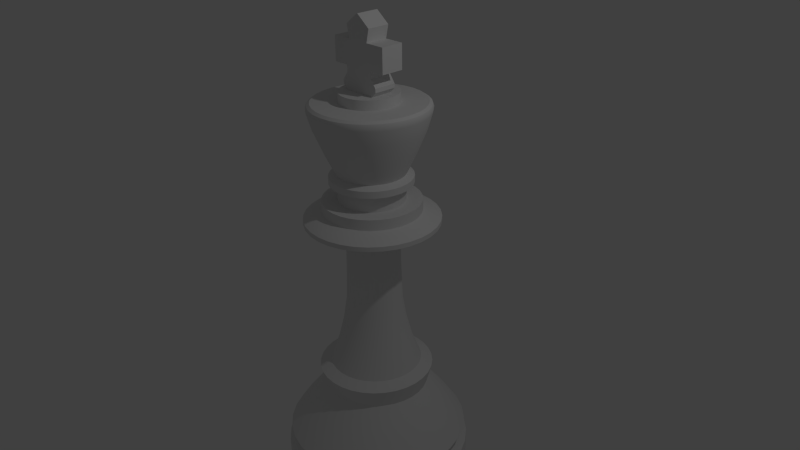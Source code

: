 # Source: king.blend  (saved by Blender 2.75.0; exported with 4.5.12 LTS)
import bpy
from mathutils import Matrix  # noqa: F401  (used for matrix-valued properties, if any)

bpy.ops.wm.read_factory_settings(use_empty=True)
scene = bpy.context.scene
scene.name = 'Scene'

# ---- collections
col_collection_1 = bpy.data.collections.new('Collection 1'); scene.collection.children.link(col_collection_1)

# ---- world
world_world = bpy.data.worlds.new('World'); scene.world = world_world
world_world.color = (0.05088, 0.05088, 0.05088)
world_world.use_sun_shadow = False
world_world.sun_shadow_jitter_overblur = 0.0
world_world.cycles.sampling_method = 'MANUAL'
world_world.cycles.sample_map_resolution = 256

# ---- cameras
cam_camera = bpy.data.cameras.new('Camera')
cam_camera.clip_end = 100.0
cam_camera.lens = 35.0
cam_camera.sensor_width = 32.0
cam_camera.sensor_height = 18.0
cam_camera.ortho_scale = 7.314
cam_camera.dof.focus_distance = 0.0
cam_camera.dof.aperture_fstop = 128.0

# ---- lights
light_lamp = bpy.data.lights.new('Lamp', 'POINT')
light_lamp.transmission_factor = 0.0
light_lamp.cutoff_distance = 30.0
light_lamp.energy = 100.0
light_lamp.shadow_buffer_clip_start = 1.001
light_lamp.shadow_soft_size = 0.1
light_lamp.shadow_maximum_resolution = 0.006
light_lamp.use_absolute_resolution = True
light_lamp.cycles.use_multiple_importance_sampling = False

# ---- meshes
me_cylinder = bpy.data.meshes.new('Cylinder')
me_cylinder.from_pydata([(-1.098e-07, 1.25, -2.357), (-1.098e-07, 1.25, -2.079), (0.2439, 1.226, -2.357), (0.2439, 1.226, -2.079), (0.4784, 1.155, -2.357), (0.4784, 1.155, -2.079), (0.6945, 1.039, -2.357), (0.6945, 1.039, -2.079), (0.8839, 0.8839, -2.357), (0.8839, 0.8839, -2.079), (1.039, 0.6945, -2.357), (1.039, 0.6945, -2.079), (1.155, 0.4784, -2.357), (1.155, 0.4784, -2.079), (1.226, 0.2439, -2.357), (1.226, 0.2439, -2.079), (1.25, -1.294e-09, -2.357), (1.25, -1.294e-09, -2.079), (1.226, -0.2439, -2.357), (1.226, -0.2439, -2.079), (1.155, -0.4784, -2.357), (1.155, -0.4784, -2.079), (1.039, -0.6945, -2.357), (1.039, -0.6945, -2.079), (0.8839, -0.8839, -2.357), (0.8839, -0.8839, -2.079), (0.6945, -1.039, -2.357), (0.6945, -1.039, -2.079), (0.4784, -1.155, -2.357), (0.4784, -1.155, -2.079), (0.2439, -1.226, -2.357), (0.2439, -1.226, -2.079), (-5.171e-07, -1.25, -2.357), (-5.171e-07, -1.25, -2.079), (-0.2439, -1.226, -2.357), (-0.2439, -1.226, -2.079), (-0.4784, -1.155, -2.357), (-0.4784, -1.155, -2.079), (-0.6945, -1.039, -2.357), (-0.6945, -1.039, -2.079), (-0.8839, -0.8839, -2.357), (-0.8839, -0.8839, -2.079), (-1.039, -0.6945, -2.357), (-1.039, -0.6945, -2.079), (-1.155, -0.4784, -2.357), (-1.155, -0.4784, -2.079), (-1.226, -0.2439, -2.357), (-1.226, -0.2439, -2.079), (-1.25, 1.111e-06, -2.357), (-1.25, 1.111e-06, -2.079), (-1.226, 0.2439, -2.357), (-1.226, 0.2439, -2.079), (-1.155, 0.4784, -2.357), (-1.155, 0.4784, -2.079), (-1.039, 0.6945, -2.357), (-1.039, 0.6945, -2.079), (-0.8839, 0.8839, -2.357), (-0.8839, 0.8839, -2.079), (-0.6945, 1.039, -2.357), (-0.6945, 1.039, -2.079), (-0.4784, 1.155, -2.357), (-0.4784, 1.155, -2.079), (-0.2439, 1.226, -2.357), (-0.2439, 1.226, -2.079), (0.2184, 1.098, -1.97), (-9.407e-08, 1.12, -1.97), (0.4284, 1.034, -1.97), (0.622, 0.9309, -1.97), (0.7917, 0.7917, -1.97), (0.9309, 0.622, -1.97), (1.034, 0.4284, -1.97), (1.098, 0.2184, -1.97), (1.12, 2.602e-08, -1.97), (1.098, -0.2184, -1.97), (1.034, -0.4284, -1.97), (0.9309, -0.622, -1.97), (0.7917, -0.7917, -1.97), (0.622, -0.9309, -1.97), (0.4284, -1.034, -1.97), (0.2184, -1.098, -1.97), (-4.589e-07, -1.12, -1.97), (-0.2184, -1.098, -1.97), (-0.4284, -1.034, -1.97), (-0.622, -0.9309, -1.97), (-0.7917, -0.7917, -1.97), (-0.9309, -0.622, -1.97), (-1.034, -0.4284, -1.97), (-1.098, -0.2184, -1.97), (-1.12, 1.023e-06, -1.97), (-1.098, 0.2184, -1.97), (-1.034, 0.4284, -1.97), (-0.9309, 0.622, -1.97), (-0.7917, 0.7917, -1.97), (-0.622, 0.9309, -1.97), (-0.4284, 1.034, -1.97), (-0.2184, 1.098, -1.97), (0.2365, 1.189, -1.847), (-1.001e-07, 1.212, -1.847), (0.4638, 1.12, -1.847), (0.6734, 1.008, -1.847), (0.8571, 0.8571, -1.847), (1.008, 0.6734, -1.847), (1.12, 0.4638, -1.847), (1.189, 0.2365, -1.847), (1.212, 6.268e-09, -1.847), (1.189, -0.2365, -1.847), (1.12, -0.4638, -1.847), (1.008, -0.6734, -1.847), (0.8571, -0.8571, -1.847), (0.6734, -1.008, -1.847), (0.4638, -1.12, -1.847), (0.2365, -1.189, -1.847), (-4.951e-07, -1.212, -1.847), (-0.2365, -1.189, -1.847), (-0.4638, -1.12, -1.847), (-0.6734, -1.008, -1.847), (-0.8571, -0.8571, -1.847), (-1.008, -0.6734, -1.847), (-1.12, -0.4638, -1.847), (-1.189, -0.2365, -1.847), (-1.212, 1.085e-06, -1.847), (-1.189, 0.2365, -1.847), (-1.12, 0.4638, -1.847), (-1.008, 0.6734, -1.847), (-0.8571, 0.8571, -1.847), (-0.6734, 1.008, -1.847), (-0.4638, 1.12, -1.847), (-0.2365, 1.189, -1.847), (0.2066, 1.039, -1.618), (-9.655e-08, 1.059, -1.618), (0.4053, 0.9785, -1.618), (0.5884, 0.8806, -1.618), (0.7489, 0.7489, -1.618), (0.8806, 0.5884, -1.618), (0.9785, 0.4053, -1.618), (1.039, 0.2066, -1.618), (1.059, 3.895e-08, -1.618), (1.039, -0.2066, -1.618), (0.9785, -0.4053, -1.618), (0.8806, -0.5884, -1.618), (0.7489, -0.7489, -1.618), (0.5884, -0.8806, -1.618), (0.4053, -0.9785, -1.618), (0.2066, -1.039, -1.618), (-4.417e-07, -1.059, -1.618), (-0.2066, -1.039, -1.618), (-0.4053, -0.9785, -1.618), (-0.5884, -0.8806, -1.618), (-0.7489, -0.7489, -1.618), (-0.8806, -0.5884, -1.618), (-0.9785, -0.4053, -1.618), (-1.039, -0.2066, -1.618), (-1.059, 9.816e-07, -1.618), (-1.039, 0.2066, -1.618), (-0.9785, 0.4053, -1.618), (-0.8806, 0.5884, -1.618), (-0.7489, 0.7489, -1.618), (-0.5884, 0.8806, -1.618), (-0.4053, 0.9785, -1.618), (-0.2066, 1.039, -1.618), (0.172, 0.8645, -1.39), (-8.219e-08, 0.8815, -1.39), (0.3373, 0.8144, -1.39), (0.4897, 0.7329, -1.39), (0.6233, 0.6233, -1.39), (0.7329, 0.4897, -1.39), (0.8144, 0.3373, -1.39), (0.8645, 0.172, -1.39), (0.8815, 8.159e-08, -1.39), (0.8645, -0.172, -1.39), (0.8144, -0.3373, -1.39), (0.7329, -0.4897, -1.39), (0.6233, -0.6233, -1.39), (0.4897, -0.7329, -1.39), (0.3373, -0.8144, -1.39), (0.172, -0.8645, -1.39), (-3.694e-07, -0.8815, -1.39), (-0.172, -0.8645, -1.39), (-0.3373, -0.8144, -1.39), (-0.4897, -0.7329, -1.39), (-0.6233, -0.6233, -1.39), (-0.7329, -0.4897, -1.39), (-0.8144, -0.3373, -1.39), (-0.8645, -0.172, -1.39), (-0.8815, 8.662e-07, -1.39), (-0.8645, 0.172, -1.39), (-0.8144, 0.3373, -1.39), (-0.7329, 0.4897, -1.39), (-0.6233, 0.6233, -1.39), (-0.4897, 0.7329, -1.39), (-0.3373, 0.8144, -1.39), (-0.172, 0.8645, -1.39), (0.1356, 0.6818, -1.14), (-6.247e-08, 0.6952, -1.14), (0.266, 0.6423, -1.14), (0.3862, 0.578, -1.14), (0.4916, 0.4916, -1.14), (0.578, 0.3862, -1.14), (0.6423, 0.266, -1.14), (0.6818, 0.1356, -1.14), (0.6952, 1.233e-07, -1.14), (0.6818, -0.1356, -1.14), (0.6423, -0.266, -1.14), (0.578, -0.3862, -1.14), (0.4916, -0.4916, -1.14), (0.3862, -0.578, -1.14), (0.266, -0.6423, -1.14), (0.1356, -0.6818, -1.14), (-2.89e-07, -0.6952, -1.14), (-0.1356, -0.6818, -1.14), (-0.266, -0.6423, -1.14), (-0.3862, -0.578, -1.14), (-0.4916, -0.4916, -1.14), (-0.578, -0.3862, -1.14), (-0.6423, -0.266, -1.14), (-0.6818, -0.1356, -1.14), (-0.6952, 7.421e-07, -1.14), (-0.6818, 0.1356, -1.14), (-0.6423, 0.266, -1.14), (-0.578, 0.3862, -1.14), (-0.4916, 0.4916, -1.14), (-0.3862, 0.578, -1.14), (-0.266, 0.6423, -1.14), (-0.1356, 0.6818, -1.14), (0.1489, 0.7484, -0.8843), (-6.904e-08, 0.763, -0.8843), (0.292, 0.705, -0.8843), (0.4239, 0.6344, -0.8843), (0.5396, 0.5396, -0.8843), (0.6344, 0.4239, -0.8843), (0.705, 0.292, -0.8843), (0.7484, 0.1489, -0.8843), (0.763, 1.079e-07, -0.8843), (0.7484, -0.1489, -0.8843), (0.705, -0.292, -0.8843), (0.6344, -0.4239, -0.8843), (0.5396, -0.5396, -0.8843), (0.4239, -0.6344, -0.8843), (0.292, -0.705, -0.8843), (0.1489, -0.7484, -0.8843), (-3.177e-07, -0.763, -0.8843), (-0.1489, -0.7484, -0.8843), (-0.292, -0.705, -0.8843), (-0.4239, -0.6344, -0.8843), (-0.5396, -0.5396, -0.8843), (-0.6345, -0.4239, -0.8843), (-0.705, -0.292, -0.8843), (-0.7484, -0.1489, -0.8843), (-0.763, 7.871e-07, -0.8843), (-0.7484, 0.1489, -0.8843), (-0.705, 0.292, -0.8843), (-0.6344, 0.4239, -0.8843), (-0.5396, 0.5396, -0.8843), (-0.4239, 0.6345, -0.8843), (-0.292, 0.705, -0.8843), (-0.1489, 0.7484, -0.8843), (0.1191, 0.599, -0.8084), (-5.191e-08, 0.6107, -0.8084), (0.2337, 0.5642, -0.8084), (0.3393, 0.5078, -0.8084), (0.4319, 0.4319, -0.8084), (0.5078, 0.3393, -0.8084), (0.5642, 0.2337, -0.8084), (0.599, 0.1191, -0.8084), (0.6107, 1.412e-07, -0.8084), (0.599, -0.1191, -0.8084), (0.5642, -0.2337, -0.8084), (0.5078, -0.3393, -0.8084), (0.4319, -0.4319, -0.8084), (0.3393, -0.5078, -0.8084), (0.2337, -0.5642, -0.8084), (0.1191, -0.599, -0.8084), (-2.509e-07, -0.6107, -0.8084), (-0.1191, -0.599, -0.8084), (-0.2337, -0.5642, -0.8084), (-0.3393, -0.5078, -0.8084), (-0.4319, -0.4319, -0.8084), (-0.5078, -0.3393, -0.8084), (-0.5642, -0.2337, -0.8084), (-0.599, -0.1191, -0.8084), (-0.6107, 6.848e-07, -0.8084), (-0.599, 0.1191, -0.8084), (-0.5642, 0.2337, -0.8084), (-0.5078, 0.3393, -0.8084), (-0.4319, 0.4319, -0.8084), (-0.3393, 0.5078, -0.8084), (-0.2337, 0.5642, -0.8084), (-0.1191, 0.599, -0.8084), (0.0969, 0.4872, -0.5109), (-1.148e-07, 0.4967, -0.5109), (0.1901, 0.4589, -0.5109), (0.2759, 0.413, -0.5109), (0.3512, 0.3512, -0.5109), (0.413, 0.2759, -0.5109), (0.4589, 0.1901, -0.5109), (0.4872, 0.0969, -0.5109), (0.4967, 1.665e-07, -0.5109), (0.4872, -0.0969, -0.5109), (0.4589, -0.1901, -0.5109), (0.413, -0.2759, -0.5109), (0.3512, -0.3512, -0.5109), (0.2759, -0.413, -0.5109), (0.1901, -0.4589, -0.5109), (0.0969, -0.4872, -0.5109), (-2.767e-07, -0.4967, -0.5109), (-0.0969, -0.4872, -0.5109), (-0.1901, -0.4589, -0.5109), (-0.2759, -0.413, -0.5109), (-0.3512, -0.3512, -0.5109), (-0.413, -0.2759, -0.5109), (-0.4589, -0.1901, -0.5109), (-0.4872, -0.0969, -0.5109), (-0.4967, 6.086e-07, -0.5109), (-0.4872, 0.0969, -0.5109), (-0.4589, 0.1901, -0.5109), (-0.413, 0.2759, -0.5109), (-0.3512, 0.3512, -0.5109), (-0.2759, 0.413, -0.5109), (-0.1901, 0.4589, -0.5109), (-0.0969, 0.4872, -0.5109), (0.08175, 0.411, -0.1986), (-1.308e-07, 0.419, -0.1986), (0.1604, 0.3871, -0.1986), (0.2328, 0.3484, -0.1986), (0.2963, 0.2963, -0.1986), (0.3484, 0.2328, -0.1986), (0.3871, 0.1604, -0.1986), (0.411, 0.08175, -0.1986), (0.419, 1.861e-07, -0.1986), (0.411, -0.08175, -0.1986), (0.3871, -0.1604, -0.1986), (0.3484, -0.2328, -0.1986), (0.2963, -0.2963, -0.1986), (0.2328, -0.3484, -0.1986), (0.1604, -0.3871, -0.1986), (0.08175, -0.411, -0.1986), (-2.673e-07, -0.419, -0.1986), (-0.08175, -0.411, -0.1986), (-0.1604, -0.3871, -0.1986), (-0.2328, -0.3484, -0.1986), (-0.2963, -0.2963, -0.1986), (-0.3484, -0.2328, -0.1986), (-0.3871, -0.1604, -0.1986), (-0.411, -0.08175, -0.1986), (-0.419, 5.591e-07, -0.1986), (-0.411, 0.08175, -0.1986), (-0.3871, 0.1604, -0.1986), (-0.3484, 0.2328, -0.1986), (-0.2963, 0.2963, -0.1986), (-0.2328, 0.3484, -0.1986), (-0.1604, 0.3871, -0.1986), (-0.08175, 0.411, -0.1986), (0.0723, 0.3635, 0.1088), (-8.049e-08, 0.3706, 0.1088), (0.1418, 0.3424, 0.1088), (0.2059, 0.3081, 0.1088), (0.262, 0.262, 0.1088), (0.3081, 0.2059, 0.1088), (0.3424, 0.1418, 0.1088), (0.3635, 0.0723, 0.1088), (0.3706, 1.97e-07, 0.1088), (0.3635, -0.0723, 0.1088), (0.3424, -0.1418, 0.1088), (0.3081, -0.2059, 0.1088), (0.262, -0.262, 0.1088), (0.2059, -0.3081, 0.1088), (0.1418, -0.3424, 0.1088), (0.0723, -0.3635, 0.1088), (-2.012e-07, -0.3706, 0.1088), (-0.0723, -0.3635, 0.1088), (-0.1418, -0.3424, 0.1088), (-0.2059, -0.3081, 0.1088), (-0.262, -0.262, 0.1088), (-0.3081, -0.2059, 0.1088), (-0.3424, -0.1418, 0.1088), (-0.3635, -0.07229, 0.1088), (-0.3706, 5.269e-07, 0.1088), (-0.3635, 0.0723, 0.1088), (-0.3424, 0.1418, 0.1088), (-0.3081, 0.2059, 0.1088), (-0.262, 0.262, 0.1088), (-0.2059, 0.3081, 0.1088), (-0.1418, 0.3424, 0.1088), (-0.07229, 0.3635, 0.1088), (0.0695, 0.3494, 0.4531), (-1.015e-07, 0.3562, 0.4531), (0.1363, 0.3291, 0.4531), (0.1979, 0.2962, 0.4531), (0.2519, 0.2519, 0.4531), (0.2962, 0.1979, 0.4531), (0.3291, 0.1363, 0.4531), (0.3494, 0.0695, 0.4531), (0.3562, 2.006e-07, 0.4531), (0.3494, -0.0695, 0.4531), (0.3291, -0.1363, 0.4531), (0.2962, -0.1979, 0.4531), (0.2519, -0.2519, 0.4531), (0.1979, -0.2962, 0.4531), (0.1363, -0.3291, 0.4531), (0.0695, -0.3494, 0.4531), (-2.176e-07, -0.3562, 0.4531), (-0.0695, -0.3494, 0.4531), (-0.1363, -0.3291, 0.4531), (-0.1979, -0.2962, 0.4531), (-0.2519, -0.2519, 0.4531), (-0.2962, -0.1979, 0.4531), (-0.3291, -0.1363, 0.4531), (-0.3494, -0.06949, 0.4531), (-0.3562, 5.176e-07, 0.4531), (-0.3494, 0.0695, 0.4531), (-0.3291, 0.1363, 0.4531), (-0.2962, 0.1979, 0.4531), (-0.2519, 0.2519, 0.4531), (-0.1979, 0.2962, 0.4531), (-0.1363, 0.3291, 0.4531), (-0.06949, 0.3494, 0.4531), (0.06834, 0.3436, 0.7827), (1e-07, 0.3503, 0.7827), (0.134, 0.3236, 0.7827), (0.1946, 0.2913, 0.7827), (0.2477, 0.2477, 0.7827), (0.2913, 0.1946, 0.7827), (0.3236, 0.134, 0.7827), (0.3436, 0.06834, 0.7827), (0.3503, 2.019e-07, 0.7827), (0.3436, -0.06834, 0.7827), (0.3236, -0.134, 0.7827), (0.2913, -0.1946, 0.7827), (0.2477, -0.2477, 0.7827), (0.1946, -0.2912, 0.7827), (0.134, -0.3236, 0.7827), (0.06834, -0.3436, 0.7827), (-1.413e-08, -0.3503, 0.7827), (-0.06834, -0.3436, 0.7827), (-0.134, -0.3236, 0.7827), (-0.1946, -0.2912, 0.7827), (-0.2477, -0.2477, 0.7827), (-0.2913, -0.1946, 0.7827), (-0.3236, -0.134, 0.7827), (-0.3436, -0.06834, 0.7827), (-0.3503, 5.137e-07, 0.7827), (-0.3436, 0.06834, 0.7827), (-0.3236, 0.134, 0.7827), (-0.2912, 0.1946, 0.7827), (-0.2477, 0.2477, 0.7827), (-0.1946, 0.2913, 0.7827), (-0.134, 0.3236, 0.7827), (-0.06834, 0.3436, 0.7827), (0.06943, 0.349, 1.107), (2.11e-07, 0.3559, 1.107), (0.1362, 0.3288, 1.107), (0.1977, 0.2959, 1.107), (0.2516, 0.2516, 1.107), (0.2959, 0.1977, 1.107), (0.3288, 0.1362, 1.107), (0.349, 0.06943, 1.107), (0.3559, 2.009e-07, 1.107), (0.349, -0.06943, 1.107), (0.3288, -0.1362, 1.107), (0.2959, -0.1977, 1.107), (0.2516, -0.2516, 1.107), (0.1977, -0.2959, 1.107), (0.1362, -0.3288, 1.107), (0.06943, -0.349, 1.107), (9.507e-08, -0.3559, 1.107), (-0.06943, -0.349, 1.107), (-0.1362, -0.3288, 1.107), (-0.1977, -0.2959, 1.107), (-0.2516, -0.2516, 1.107), (-0.2959, -0.1977, 1.107), (-0.3288, -0.1362, 1.107), (-0.349, -0.06943, 1.107), (-0.3559, 5.177e-07, 1.107), (-0.349, 0.06943, 1.107), (-0.3288, 0.1362, 1.107), (-0.2959, 0.1977, 1.107), (-0.2516, 0.2516, 1.107), (-0.1977, 0.2959, 1.107), (-0.1362, 0.3288, 1.107), (-0.06943, 0.349, 1.107), (0.1432, 0.7199, 1.188), (2.513e-07, 0.734, 1.188), (0.2809, 0.6781, 1.188), (0.4078, 0.6103, 1.188), (0.519, 0.519, 1.188), (0.6103, 0.4078, 1.188), (0.6781, 0.2809, 1.188), (0.7199, 0.1432, 1.188), (0.734, 1.203e-07, 1.188), (0.7199, -0.1432, 1.188), (0.6781, -0.2809, 1.188), (0.6103, -0.4078, 1.188), (0.519, -0.519, 1.188), (0.4078, -0.6103, 1.188), (0.2809, -0.6781, 1.188), (0.1432, -0.7199, 1.188), (1.213e-08, -0.734, 1.188), (-0.1432, -0.7199, 1.188), (-0.2809, -0.6781, 1.188), (-0.4078, -0.6103, 1.188), (-0.519, -0.519, 1.188), (-0.6103, -0.4078, 1.188), (-0.6781, -0.2809, 1.188), (-0.7199, -0.1432, 1.188), (-0.734, 7.736e-07, 1.188), (-0.7199, 0.1432, 1.188), (-0.6781, 0.2809, 1.188), (-0.6103, 0.4078, 1.188), (-0.519, 0.519, 1.188), (-0.4078, 0.6103, 1.188), (-0.2809, 0.6781, 1.188), (-0.1432, 0.7199, 1.188), (0.1708, 0.8589, 1.247), (2.489e-07, 0.8757, 1.247), (0.3351, 0.809, 1.247), (0.4865, 0.7281, 1.247), (0.6192, 0.6192, 1.247), (0.7281, 0.4865, 1.247), (0.809, 0.3351, 1.247), (0.8589, 0.1708, 1.247), (0.8757, 8.553e-08, 1.247), (0.8589, -0.1708, 1.247), (0.809, -0.3351, 1.247), (0.7281, -0.4865, 1.247), (0.6192, -0.6192, 1.247), (0.4865, -0.7281, 1.247), (0.3351, -0.809, 1.247), (0.1708, -0.8589, 1.247), (-3.646e-08, -0.8757, 1.247), (-0.1708, -0.8589, 1.247), (-0.3351, -0.809, 1.247), (-0.4865, -0.7281, 1.247), (-0.6192, -0.6192, 1.247), (-0.7281, -0.4865, 1.247), (-0.809, -0.3351, 1.247), (-0.8589, -0.1708, 1.247), (-0.8757, 8.65e-07, 1.247), (-0.8589, 0.1708, 1.247), (-0.809, 0.3351, 1.247), (-0.7281, 0.4865, 1.247), (-0.6192, 0.6192, 1.247), (-0.4865, 0.7281, 1.247), (-0.3351, 0.809, 1.247), (-0.1708, 0.8589, 1.247), (0.1708, 0.8589, 1.307), (2.428e-07, 0.8757, 1.307), (0.3351, 0.809, 1.307), (0.4865, 0.7281, 1.307), (0.6192, 0.6192, 1.307), (0.7281, 0.4865, 1.307), (0.809, 0.3351, 1.307), (0.8589, 0.1708, 1.307), (0.8757, 8.553e-08, 1.307), (0.8589, -0.1708, 1.307), (0.809, -0.3351, 1.307), (0.7281, -0.4865, 1.307), (0.6192, -0.6192, 1.307), (0.4865, -0.7281, 1.307), (0.3351, -0.809, 1.307), (0.1708, -0.8589, 1.307), (-4.257e-08, -0.8757, 1.307), (-0.1708, -0.8589, 1.307), (-0.3351, -0.809, 1.307), (-0.4865, -0.7281, 1.307), (-0.6192, -0.6192, 1.307), (-0.7281, -0.4865, 1.307), (-0.809, -0.3351, 1.307), (-0.8589, -0.1708, 1.307), (-0.8757, 8.65e-07, 1.307), (-0.8589, 0.1708, 1.307), (-0.809, 0.3351, 1.307), (-0.7281, 0.4865, 1.307), (-0.6192, 0.6192, 1.307), (-0.4865, 0.7281, 1.307), (-0.3351, 0.809, 1.307), (-0.1708, 0.8589, 1.307), (0.1539, 0.7737, 1.357), (2.5e-07, 0.7888, 1.357), (0.3019, 0.7288, 1.357), (0.4382, 0.6559, 1.357), (0.5578, 0.5578, 1.357), (0.6559, 0.4382, 1.357), (0.7288, 0.3019, 1.357), (0.7737, 0.1539, 1.357), (0.7888, 1.066e-07, 1.357), (0.7737, -0.1539, 1.357), (0.7288, -0.3019, 1.357), (0.6559, -0.4382, 1.357), (0.5578, -0.5578, 1.357), (0.4382, -0.6559, 1.357), (0.3019, -0.7288, 1.357), (0.1539, -0.7737, 1.357), (-7.001e-09, -0.7888, 1.357), (-0.1539, -0.7737, 1.357), (-0.3019, -0.7288, 1.357), (-0.4382, -0.6559, 1.357), (-0.5578, -0.5578, 1.357), (-0.6559, -0.4382, 1.357), (-0.7288, -0.3019, 1.357), (-0.7737, -0.1539, 1.357), (-0.7888, 8.087e-07, 1.357), (-0.7737, 0.1539, 1.357), (-0.7288, 0.3019, 1.357), (-0.6559, 0.4382, 1.357), (-0.5578, 0.5578, 1.357), (-0.4382, 0.6559, 1.357), (-0.3019, 0.7288, 1.357), (-0.1539, 0.7737, 1.357), (0.1242, 0.6245, 1.402), (2.634e-07, 0.6367, 1.402), (0.2437, 0.5883, 1.402), (0.3537, 0.5294, 1.402), (0.4502, 0.4502, 1.402), (0.5294, 0.3537, 1.402), (0.5883, 0.2437, 1.402), (0.6245, 0.1242, 1.402), (0.6367, 1.435e-07, 1.402), (0.6245, -0.1242, 1.402), (0.5883, -0.2437, 1.402), (0.5294, -0.3537, 1.402), (0.4502, -0.4502, 1.402), (0.3537, -0.5294, 1.402), (0.2437, -0.5883, 1.402), (0.1242, -0.6245, 1.402), (5.593e-08, -0.6367, 1.402), (-0.1242, -0.6245, 1.402), (-0.2437, -0.5883, 1.402), (-0.3537, -0.5294, 1.402), (-0.4502, -0.4502, 1.402), (-0.5294, -0.3537, 1.402), (-0.5883, -0.2437, 1.402), (-0.6245, -0.1242, 1.402), (-0.6367, 7.102e-07, 1.402), (-0.6245, 0.1242, 1.402), (-0.5883, 0.2437, 1.402), (-0.5294, 0.3537, 1.402), (-0.4502, 0.4502, 1.402), (-0.3537, 0.5294, 1.402), (-0.2437, 0.5883, 1.402), (-0.1242, 0.6245, 1.402), (0.1242, 0.6245, 1.543), (2.655e-07, 0.6367, 1.543), (0.2437, 0.5883, 1.543), (0.3537, 0.5294, 1.543), (0.4502, 0.4502, 1.543), (0.5294, 0.3537, 1.543), (0.5883, 0.2437, 1.543), (0.6245, 0.1242, 1.543), (0.6367, 1.435e-07, 1.543), (0.6245, -0.1242, 1.543), (0.5883, -0.2437, 1.543), (0.5294, -0.3537, 1.543), (0.4502, -0.4502, 1.543), (0.3537, -0.5294, 1.543), (0.2437, -0.5883, 1.543), (0.1242, -0.6245, 1.543), (5.801e-08, -0.6367, 1.543), (-0.1242, -0.6245, 1.543), (-0.2437, -0.5883, 1.543), (-0.3537, -0.5294, 1.543), (-0.4502, -0.4502, 1.543), (-0.5294, -0.3537, 1.543), (-0.5883, -0.2437, 1.543), (-0.6245, -0.1242, 1.543), (-0.6367, 7.102e-07, 1.543), (-0.6245, 0.1242, 1.543), (-0.5883, 0.2437, 1.543), (-0.5294, 0.3537, 1.543), (-0.4502, 0.4502, 1.543), (-0.3537, 0.5294, 1.543), (-0.2437, 0.5883, 1.543), (-0.1242, 0.6245, 1.543), (0.08366, 0.4206, 1.543), (2.781e-07, 0.4288, 1.543), (0.1641, 0.3962, 1.543), (0.2382, 0.3565, 1.543), (0.3032, 0.3032, 1.543), (0.3565, 0.2382, 1.543), (0.3962, 0.1641, 1.543), (0.4206, 0.08366, 1.543), (0.4288, 1.977e-07, 1.543), (0.4206, -0.08366, 1.543), (0.3962, -0.1641, 1.543), (0.3565, -0.2382, 1.543), (0.3032, -0.3032, 1.543), (0.2382, -0.3565, 1.543), (0.1641, -0.3962, 1.543), (0.08366, -0.4206, 1.543), (1.384e-07, -0.4288, 1.543), (-0.08366, -0.4206, 1.543), (-0.1641, -0.3962, 1.543), (-0.2382, -0.3565, 1.543), (-0.3032, -0.3032, 1.543), (-0.3565, -0.2382, 1.543), (-0.3962, -0.1641, 1.543), (-0.4206, -0.08366, 1.543), (-0.4288, 5.793e-07, 1.543), (-0.4206, 0.08366, 1.543), (-0.3962, 0.1641, 1.543), (-0.3565, 0.2382, 1.543), (-0.3032, 0.3032, 1.543), (-0.2382, 0.3565, 1.543), (-0.1641, 0.3962, 1.543), (-0.08365, 0.4206, 1.543), (0.08366, 0.4206, 1.747), (3.475e-07, 0.4288, 1.747), (0.1641, 0.3962, 1.747), (0.2382, 0.3565, 1.747), (0.3032, 0.3032, 1.747), (0.3565, 0.2382, 1.747), (0.3962, 0.1641, 1.747), (0.4206, 0.08366, 1.747), (0.4288, 1.977e-07, 1.747), (0.4206, -0.08366, 1.747), (0.3962, -0.1641, 1.747), (0.3565, -0.2382, 1.747), (0.3032, -0.3032, 1.747), (0.2382, -0.3565, 1.747), (0.1641, -0.3962, 1.747), (0.08366, -0.4206, 1.747), (2.078e-07, -0.4288, 1.747), (-0.08366, -0.4206, 1.747), (-0.1641, -0.3962, 1.747), (-0.2382, -0.3565, 1.747), (-0.3032, -0.3032, 1.747), (-0.3565, -0.2382, 1.747), (-0.3962, -0.1641, 1.747), (-0.4206, -0.08366, 1.747), (-0.4288, 5.793e-07, 1.747), (-0.4206, 0.08366, 1.747), (-0.3962, 0.1641, 1.747), (-0.3565, 0.2382, 1.747), (-0.3032, 0.3032, 1.747), (-0.2382, 0.3565, 1.747), (-0.1641, 0.3962, 1.747), (-0.08365, 0.4206, 1.747), (0.1044, 0.5251, 1.775), (3.511e-07, 0.5353, 1.775), (0.2049, 0.4946, 1.775), (0.2974, 0.4451, 1.775), (0.3785, 0.3785, 1.775), (0.4451, 0.2974, 1.775), (0.4946, 0.2049, 1.775), (0.5251, 0.1044, 1.775), (0.5353, 1.69e-07, 1.775), (0.5251, -0.1044, 1.775), (0.4946, -0.2049, 1.775), (0.4451, -0.2974, 1.775), (0.3785, -0.3785, 1.775), (0.2974, -0.4451, 1.775), (0.2049, -0.4946, 1.775), (0.1044, -0.5251, 1.775), (1.766e-07, -0.5353, 1.775), (-0.1044, -0.5251, 1.775), (-0.2049, -0.4946, 1.775), (-0.2974, -0.4451, 1.775), (-0.3785, -0.3785, 1.775), (-0.4451, -0.2974, 1.775), (-0.4946, -0.2049, 1.775), (-0.5251, -0.1044, 1.775), (-0.5353, 6.455e-07, 1.775), (-0.5251, 0.1044, 1.775), (-0.4946, 0.2049, 1.775), (-0.4451, 0.2974, 1.775), (-0.3785, 0.3785, 1.775), (-0.2974, 0.4451, 1.775), (-0.2049, 0.4946, 1.775), (-0.1044, 0.5251, 1.775), (0.1044, 0.5251, 1.864), (3.382e-07, 0.5353, 1.864), (0.2049, 0.4946, 1.864), (0.2974, 0.4451, 1.864), (0.3785, 0.3785, 1.864), (0.4451, 0.2974, 1.864), (0.4946, 0.2049, 1.864), (0.5251, 0.1044, 1.864), (0.5353, 1.69e-07, 1.864), (0.5251, -0.1044, 1.864), (0.4946, -0.2049, 1.864), (0.4451, -0.2974, 1.864), (0.3785, -0.3785, 1.864), (0.2974, -0.4451, 1.864), (0.2049, -0.4946, 1.864), (0.1044, -0.5251, 1.864), (1.638e-07, -0.5353, 1.864), (-0.1044, -0.5251, 1.864), (-0.2049, -0.4946, 1.864), (-0.2974, -0.4451, 1.864), (-0.3785, -0.3785, 1.864), (-0.4451, -0.2974, 1.864), (-0.4946, -0.2049, 1.864), (-0.5251, -0.1044, 1.864), (-0.5353, 6.455e-07, 1.864), (-0.5251, 0.1044, 1.864), (-0.4946, 0.2049, 1.864), (-0.4451, 0.2974, 1.864), (-0.3785, 0.3785, 1.864), (-0.2974, 0.4451, 1.864), (-0.2049, 0.4946, 1.864), (-0.1044, 0.5251, 1.864), (0.08664, 0.4356, 1.909), (3.402e-07, 0.4441, 1.909), (0.17, 0.4103, 1.909), (0.2467, 0.3693, 1.909), (0.314, 0.314, 1.909), (0.3693, 0.2467, 1.909), (0.4103, 0.17, 1.909), (0.4356, 0.08664, 1.909), (0.4441, 1.943e-07, 1.909), (0.4356, -0.08664, 1.909), (0.4103, -0.17, 1.909), (0.3693, -0.2467, 1.909), (0.314, -0.314, 1.909), (0.2467, -0.3693, 1.909), (0.17, -0.4103, 1.909), (0.08664, -0.4356, 1.909), (1.955e-07, -0.4441, 1.909), (-0.08664, -0.4356, 1.909), (-0.17, -0.4103, 1.909), (-0.2467, -0.3693, 1.909), (-0.314, -0.314, 1.909), (-0.3693, -0.2467, 1.909), (-0.4103, -0.17, 1.909), (-0.4356, -0.08664, 1.909), (-0.4441, 5.896e-07, 1.909), (-0.4356, 0.08665, 1.909), (-0.4103, 0.17, 1.909), (-0.3693, 0.2467, 1.909), (-0.314, 0.314, 1.909), (-0.2467, 0.3693, 1.909), (-0.17, 0.4103, 1.909), (-0.08664, 0.4356, 1.909), (0.1123, 0.5644, 2.186), (4.022e-08, 0.5755, 2.186), (0.2202, 0.5317, 2.186), (0.3197, 0.4785, 2.186), (0.4069, 0.4069, 2.186), (0.4785, 0.3197, 2.186), (0.5317, 0.2202, 2.186), (0.5644, 0.1123, 2.186), (0.5755, 1.595e-07, 2.186), (0.5644, -0.1123, 2.186), (0.5317, -0.2202, 2.186), (0.4785, -0.3197, 2.186), (0.4069, -0.4069, 2.186), (0.3197, -0.4785, 2.186), (0.2202, -0.5317, 2.186), (0.1123, -0.5644, 2.186), (-1.473e-07, -0.5755, 2.186), (-0.1123, -0.5644, 2.186), (-0.2202, -0.5317, 2.186), (-0.3197, -0.4785, 2.186), (-0.4069, -0.4069, 2.186), (-0.4785, -0.3197, 2.186), (-0.5317, -0.2202, 2.186), (-0.5644, -0.1123, 2.186), (-0.5755, 6.718e-07, 2.186), (-0.5644, 0.1123, 2.186), (-0.5317, 0.2202, 2.186), (-0.4785, 0.3197, 2.186), (-0.4069, 0.4069, 2.186), (-0.3197, 0.4785, 2.186), (-0.2202, 0.5317, 2.186), (-0.1123, 0.5644, 2.186), (0.1369, 0.6885, 2.493), (1.601e-07, 0.702, 2.493), (0.2686, 0.6485, 2.493), (0.39, 0.5837, 2.493), (0.4964, 0.4964, 2.493), (0.5837, 0.39, 2.493), (0.6485, 0.2686, 2.493), (0.6885, 0.1369, 2.493), (0.702, 1.263e-07, 2.493), (0.6885, -0.1369, 2.493), (0.6485, -0.2686, 2.493), (0.5837, -0.39, 2.493), (0.4964, -0.4964, 2.493), (0.39, -0.5837, 2.493), (0.2686, -0.6485, 2.493), (0.1369, -0.6885, 2.493), (-6.86e-08, -0.702, 2.493), (-0.1369, -0.6885, 2.493), (-0.2686, -0.6485, 2.493), (-0.39, -0.5837, 2.493), (-0.4964, -0.4964, 2.493), (-0.5837, -0.39, 2.493), (-0.6485, -0.2686, 2.493), (-0.6885, -0.1369, 2.493), (-0.702, 7.511e-07, 2.493), (-0.6885, 0.1369, 2.493), (-0.6485, 0.2686, 2.493), (-0.5837, 0.39, 2.493), (-0.4964, 0.4964, 2.493), (-0.39, 0.5837, 2.493), (-0.2686, 0.6485, 2.493), (-0.1369, 0.6885, 2.493), (0.1482, 0.745, 2.693), (1.923e-07, 0.7596, 2.693), (0.2907, 0.7018, 2.693), (0.422, 0.6316, 2.693), (0.5371, 0.5371, 2.693), (0.6316, 0.422, 2.693), (0.7018, 0.2907, 2.693), (0.745, 0.1482, 2.693), (0.7596, 1.122e-07, 2.693), (0.745, -0.1482, 2.693), (0.7018, -0.2907, 2.693), (0.6316, -0.422, 2.693), (0.5371, -0.5371, 2.693), (0.422, -0.6316, 2.693), (0.2907, -0.7018, 2.693), (0.1482, -0.745, 2.693), (-5.522e-08, -0.7596, 2.693), (-0.1482, -0.745, 2.693), (-0.2907, -0.7018, 2.693), (-0.422, -0.6316, 2.693), (-0.5371, -0.5371, 2.693), (-0.6316, -0.422, 2.693), (-0.7018, -0.2907, 2.693), (-0.745, -0.1482, 2.693), (-0.7596, 7.884e-07, 2.693), (-0.745, 0.1482, 2.693), (-0.7018, 0.2907, 2.693), (-0.6316, 0.422, 2.693), (-0.5371, 0.5371, 2.693), (-0.422, 0.6316, 2.693), (-0.2907, 0.7018, 2.693), (-0.1482, 0.745, 2.693), (0.1494, 0.751, 2.745), (1.577e-07, 0.7657, 2.745), (0.293, 0.7074, 2.745), (0.4254, 0.6366, 2.745), (0.5414, 0.5414, 2.745), (0.6366, 0.4254, 2.745), (0.7074, 0.293, 2.745), (0.751, 0.1494, 2.745), (0.7657, 1.108e-07, 2.745), (0.751, -0.1494, 2.745), (0.7074, -0.293, 2.745), (0.6366, -0.4254, 2.745), (0.5414, -0.5414, 2.745), (0.4254, -0.6366, 2.745), (0.293, -0.7074, 2.745), (0.1494, -0.751, 2.745), (-9.179e-08, -0.7657, 2.745), (-0.1494, -0.751, 2.745), (-0.293, -0.7074, 2.745), (-0.4254, -0.6366, 2.745), (-0.5414, -0.5414, 2.745), (-0.6366, -0.4254, 2.745), (-0.7074, -0.293, 2.745), (-0.751, -0.1494, 2.745), (-0.7657, 7.924e-07, 2.745), (-0.751, 0.1494, 2.745), (-0.7074, 0.293, 2.745), (-0.6366, 0.4254, 2.745), (-0.5414, 0.5414, 2.745), (-0.4254, 0.6366, 2.745), (-0.293, 0.7074, 2.745), (-0.1494, 0.751, 2.745), (0.147, 0.7393, 2.779), (1.625e-07, 0.7537, 2.779), (0.2884, 0.6964, 2.779), (0.4188, 0.6267, 2.779), (0.533, 0.533, 2.779), (0.6267, 0.4188, 2.779), (0.6964, 0.2884, 2.779), (0.7393, 0.147, 2.779), (0.7537, 1.135e-07, 2.779), (0.7393, -0.147, 2.779), (0.6964, -0.2884, 2.779), (0.6267, -0.4188, 2.779), (0.533, -0.533, 2.779), (0.4188, -0.6267, 2.779), (0.2884, -0.6964, 2.779), (0.147, -0.7393, 2.779), (-8.31e-08, -0.7537, 2.779), (-0.147, -0.7393, 2.779), (-0.2884, -0.6964, 2.779), (-0.4188, -0.6267, 2.779), (-0.533, -0.533, 2.779), (-0.6267, -0.4188, 2.779), (-0.6964, -0.2884, 2.779), (-0.7393, -0.147, 2.779), (-0.7537, 7.844e-07, 2.779), (-0.7393, 0.147, 2.779), (-0.6964, 0.2884, 2.779), (-0.6267, 0.4188, 2.779), (-0.533, 0.533, 2.779), (-0.4188, 0.6267, 2.779), (-0.2884, 0.6964, 2.779), (-0.147, 0.7393, 2.779), (0.1396, 0.702, 2.806), (1.657e-07, 0.7158, 2.806), (0.2739, 0.6613, 2.806), (0.3977, 0.5951, 2.806), (0.5061, 0.5061, 2.806), (0.5951, 0.3977, 2.806), (0.6613, 0.2739, 2.806), (0.702, 0.1396, 2.806), (0.7158, 1.219e-07, 2.806), (0.702, -0.1396, 2.806), (0.6613, -0.2739, 2.806), (0.5951, -0.3977, 2.806), (0.5061, -0.5061, 2.806), (0.3977, -0.5951, 2.806), (0.2739, -0.6613, 2.806), (0.1396, -0.702, 2.806), (-6.752e-08, -0.7158, 2.806), (-0.1396, -0.702, 2.806), (-0.2739, -0.6613, 2.806), (-0.3977, -0.5951, 2.806), (-0.5061, -0.5061, 2.806), (-0.5951, -0.3977, 2.806), (-0.6613, -0.2739, 2.806), (-0.702, -0.1396, 2.806), (-0.7158, 7.59e-07, 2.806), (-0.702, 0.1396, 2.806), (-0.6613, 0.2739, 2.806), (-0.5951, 0.3977, 2.806), (-0.5061, 0.5061, 2.806), (-0.3977, 0.5951, 2.806), (-0.2739, 0.6613, 2.806), (-0.1396, 0.702, 2.806), (0.07362, 0.3701, 2.806), (1.86e-07, 0.3774, 2.806), (0.1444, 0.3486, 2.806), (0.2097, 0.3138, 2.806), (0.2668, 0.2668, 2.806), (0.3138, 0.2097, 2.806), (0.3486, 0.1444, 2.806), (0.3701, 0.07362, 2.806), (0.3774, 2.051e-07, 2.806), (0.3701, -0.07362, 2.806), (0.3486, -0.1444, 2.806), (0.3138, -0.2097, 2.806), (0.2668, -0.2668, 2.806), (0.2097, -0.3138, 2.806), (0.1444, -0.3486, 2.806), (0.07362, -0.3701, 2.806), (6.303e-08, -0.3774, 2.806), (-0.07362, -0.3701, 2.806), (-0.1444, -0.3486, 2.806), (-0.2097, -0.3138, 2.806), (-0.2668, -0.2668, 2.806), (-0.3138, -0.2097, 2.806), (-0.3486, -0.1444, 2.806), (-0.3701, -0.07362, 2.806), (-0.3774, 5.41e-07, 2.806), (-0.3701, 0.07362, 2.806), (-0.3486, 0.1444, 2.806), (-0.3138, 0.2097, 2.806), (-0.2668, 0.2668, 2.806), (-0.2097, 0.3138, 2.806), (-0.1444, 0.3486, 2.806), (-0.07362, 0.3701, 2.806), (0.07362, 0.3701, 2.932), (3.39e-07, 0.3774, 2.932), (0.1444, 0.3486, 2.932), (0.2097, 0.3138, 2.932), (0.2668, 0.2668, 2.932), (0.3138, 0.2097, 2.932), (0.3486, 0.1444, 2.932), (0.3701, 0.07362, 2.932), (0.3774, 2.051e-07, 2.932), (0.3701, -0.07362, 2.932), (0.3486, -0.1444, 2.932), (0.3138, -0.2097, 2.932), (0.2668, -0.2668, 2.932), (0.2097, -0.3138, 2.932), (0.1444, -0.3486, 2.932), (0.07362, -0.3701, 2.932), (2.16e-07, -0.3774, 2.932), (-0.07362, -0.3701, 2.932), (-0.1444, -0.3486, 2.932), (-0.2097, -0.3138, 2.932), (-0.2668, -0.2668, 2.932), (-0.3138, -0.2097, 2.932), (-0.3486, -0.1444, 2.932), (-0.3701, -0.07362, 2.932), (-0.3774, 5.41e-07, 2.932), (-0.3701, 0.07362, 2.932), (-0.3486, 0.1444, 2.932), (-0.3138, 0.2097, 2.932), (-0.2668, 0.2668, 2.932), (-0.2097, 0.3138, 2.932), (-0.1444, 0.3486, 2.932), (-0.07362, 0.3701, 2.932), (0.2179, -0.15, 2.933), (0.2793, -0.15, 2.995), (0.2793, -0.15, 3.046), (0.2034, -0.15, 3.15), (0.2082, -0.15, 3.232), (0.4084, -0.15, 3.233), (0.41, -0.15, 3.548), (0.1469, -0.15, 3.548), (0.1873, -0.15, 3.719), (0.006457, -0.15, 3.86), (-0.2179, -0.15, 2.933), (-0.2793, -0.15, 2.995), (-0.2793, -0.15, 3.046), (-0.2034, -0.15, 3.15), (-0.2082, -0.15, 3.232), (-0.4084, -0.15, 3.233), (-0.41, -0.15, 3.548), (-0.1469, -0.15, 3.548), (-0.1873, -0.15, 3.719), (-0.006457, -0.15, 3.86), (0.2179, 0.15, 2.933), (0.2793, 0.15, 2.995), (0.2793, 0.15, 3.046), (0.2034, 0.15, 3.15), (0.2082, 0.15, 3.232), (0.4084, 0.15, 3.233), (0.41, 0.15, 3.548), (0.1469, 0.15, 3.548), (0.1873, 0.15, 3.719), (0.006458, 0.15, 3.86), (-0.2179, 0.15, 2.933), (-0.2793, 0.15, 2.995), (-0.2793, 0.15, 3.046), (-0.2034, 0.15, 3.15), (-0.2082, 0.15, 3.232), (-0.4084, 0.15, 3.233), (-0.41, 0.15, 3.548), (-0.1469, 0.15, 3.548), (-0.1873, 0.15, 3.719), (-0.006456, 0.15, 3.86), (-1.098e-07, 1.25, -2.357), (0.2439, 1.226, -2.357), (0.2439, 1.226, -2.079), (-1.098e-07, 1.25, -2.079), (0.4784, 1.155, -2.357), (0.4784, 1.155, -2.079), (0.6945, 1.039, -2.357), (0.6945, 1.039, -2.079), (0.8839, 0.8839, -2.357), (0.8839, 0.8839, -2.079), (1.039, 0.6945, -2.357), (1.039, 0.6945, -2.079), (1.155, 0.4784, -2.357), (1.155, 0.4784, -2.079), (1.226, 0.2439, -2.357), (1.226, 0.2439, -2.079), (1.25, -1.294e-09, -2.357), (1.25, -1.294e-09, -2.079), (1.226, -0.2439, -2.357), (1.226, -0.2439, -2.079), (1.155, -0.4784, -2.357), (1.155, -0.4784, -2.079), (1.039, -0.6945, -2.357), (1.039, -0.6945, -2.079), (0.8839, -0.8839, -2.357), (0.8839, -0.8839, -2.079), (0.6945, -1.039, -2.357), (0.6945, -1.039, -2.079), (0.4784, -1.155, -2.357), (0.4784, -1.155, -2.079), (0.2439, -1.226, -2.357), (0.2439, -1.226, -2.079), (-5.171e-07, -1.25, -2.357), (-5.171e-07, -1.25, -2.079), (-0.2439, -1.226, -2.357), (-0.2439, -1.226, -2.079), (-0.4784, -1.155, -2.357), (-0.4784, -1.155, -2.079), (-0.6945, -1.039, -2.357), (-0.6945, -1.039, -2.079), (-0.8839, -0.8839, -2.357), (-0.8839, -0.8839, -2.079), (-1.039, -0.6945, -2.357), (-1.039, -0.6945, -2.079), (-1.155, -0.4784, -2.357), (-1.155, -0.4784, -2.079), (-1.226, -0.2439, -2.357), (-1.226, -0.2439, -2.079), (-1.25, 1.111e-06, -2.357), (-1.25, 1.111e-06, -2.079), (-1.226, 0.2439, -2.357), (-1.226, 0.2439, -2.079), (-1.155, 0.4784, -2.357), (-1.155, 0.4784, -2.079), (-1.039, 0.6945, -2.357), (-1.039, 0.6945, -2.079), (-0.8839, 0.8839, -2.357), (-0.8839, 0.8839, -2.079), (-0.6945, 1.039, -2.357), (-0.6945, 1.039, -2.079), (-0.4784, 1.155, -2.357), (-0.4784, 1.155, -2.079), (-0.2439, 1.226, -2.357), (-0.2439, 1.226, -2.079), (0.2184, 1.098, -1.97), (-9.407e-08, 1.12, -1.97), (0.4284, 1.034, -1.97), (0.622, 0.9309, -1.97), (0.7917, 0.7917, -1.97), (0.9309, 0.622, -1.97), (1.034, 0.4284, -1.97), (1.098, 0.2184, -1.97), (1.12, 2.602e-08, -1.97), (1.098, -0.2184, -1.97), (1.034, -0.4284, -1.97), (0.9309, -0.622, -1.97), (0.7917, -0.7917, -1.97), (0.622, -0.9309, -1.97), (0.4284, -1.034, -1.97), (0.2184, -1.098, -1.97), (-4.589e-07, -1.12, -1.97), (-0.2184, -1.098, -1.97), (-0.4284, -1.034, -1.97), (-0.622, -0.9309, -1.97), (-0.7917, -0.7917, -1.97), (-0.9309, -0.622, -1.97), (-1.034, -0.4284, -1.97), (-1.098, -0.2184, -1.97), (-1.12, 1.023e-06, -1.97), (-1.098, 0.2184, -1.97), (-1.034, 0.4284, -1.97), (-0.9309, 0.622, -1.97), (-0.7917, 0.7917, -1.97), (-0.622, 0.9309, -1.97), (-0.4284, 1.034, -1.97), (-0.2184, 1.098, -1.97), (0.2365, 1.189, -1.847), (-1.001e-07, 1.212, -1.847), (0.4638, 1.12, -1.847), (0.6734, 1.008, -1.847), (0.8571, 0.8571, -1.847), (1.008, 0.6734, -1.847), (1.12, 0.4638, -1.847), (1.189, 0.2365, -1.847), (1.212, 6.268e-09, -1.847), (1.189, -0.2365, -1.847), (1.12, -0.4638, -1.847), (1.008, -0.6734, -1.847), (0.8571, -0.8571, -1.847), (0.6734, -1.008, -1.847), (0.4638, -1.12, -1.847), (0.2365, -1.189, -1.847), (-4.951e-07, -1.212, -1.847), (-0.2365, -1.189, -1.847), (-0.4638, -1.12, -1.847), (-0.6734, -1.008, -1.847), (-0.8571, -0.8571, -1.847), (-1.008, -0.6734, -1.847), (-1.12, -0.4638, -1.847), (-1.189, -0.2365, -1.847), (-1.212, 1.085e-06, -1.847), (-1.189, 0.2365, -1.847), (-1.12, 0.4638, -1.847), (-1.008, 0.6734, -1.847), (-0.8571, 0.8571, -1.847), (-0.6734, 1.008, -1.847), (-0.4638, 1.12, -1.847), (-0.2365, 1.189, -1.847), (0.1356, 0.6818, -1.14), (-6.247e-08, 0.6952, -1.14), (0.266, 0.6423, -1.14), (0.3862, 0.578, -1.14), (0.4916, 0.4916, -1.14), (0.578, 0.3862, -1.14), (0.6423, 0.266, -1.14), (0.6818, 0.1356, -1.14), (0.6952, 1.233e-07, -1.14), (0.6818, -0.1356, -1.14), (0.6423, -0.266, -1.14), (0.578, -0.3862, -1.14), (0.4916, -0.4916, -1.14), (0.3862, -0.578, -1.14), (0.266, -0.6423, -1.14), (0.1356, -0.6818, -1.14), (-2.89e-07, -0.6952, -1.14), (-0.1356, -0.6818, -1.14), (-0.266, -0.6423, -1.14), (-0.3862, -0.578, -1.14), (-0.4916, -0.4916, -1.14), (-0.578, -0.3862, -1.14), (-0.6423, -0.266, -1.14), (-0.6818, -0.1356, -1.14), (-0.6952, 7.421e-07, -1.14), (-0.6818, 0.1356, -1.14), (-0.6423, 0.266, -1.14), (-0.578, 0.3862, -1.14), (-0.4916, 0.4916, -1.14), (-0.3862, 0.578, -1.14), (-0.266, 0.6423, -1.14), (-0.1356, 0.6818, -1.14), (0.1489, 0.7484, -0.8843), (-6.904e-08, 0.763, -0.8843), (0.292, 0.705, -0.8843), (0.4239, 0.6344, -0.8843), (0.5396, 0.5396, -0.8843), (0.6344, 0.4239, -0.8843), (0.705, 0.292, -0.8843), (0.7484, 0.1489, -0.8843), (0.763, 1.079e-07, -0.8843), (0.7484, -0.1489, -0.8843), (0.705, -0.292, -0.8843), (0.6344, -0.4239, -0.8843), (0.5396, -0.5396, -0.8843), (0.4239, -0.6344, -0.8843), (0.292, -0.705, -0.8843), (0.1489, -0.7484, -0.8843), (-3.177e-07, -0.763, -0.8843), (-0.1489, -0.7484, -0.8843), (-0.292, -0.705, -0.8843), (-0.4239, -0.6344, -0.8843), (-0.5396, -0.5396, -0.8843), (-0.6345, -0.4239, -0.8843), (-0.705, -0.292, -0.8843), (-0.7484, -0.1489, -0.8843), (-0.763, 7.871e-07, -0.8843), (-0.7484, 0.1489, -0.8843), (-0.705, 0.292, -0.8843), (-0.6344, 0.4239, -0.8843), (-0.5396, 0.5396, -0.8843), (-0.4239, 0.6345, -0.8843), (-0.292, 0.705, -0.8843), (-0.1489, 0.7484, -0.8843), (0.1191, 0.599, -0.8084), (-5.191e-08, 0.6107, -0.8084), (0.2337, 0.5642, -0.8084), (0.3393, 0.5078, -0.8084), (0.4319, 0.4319, -0.8084), (0.5078, 0.3393, -0.8084), (0.5642, 0.2337, -0.8084), (0.599, 0.1191, -0.8084), (0.6107, 1.412e-07, -0.8084), (0.599, -0.1191, -0.8084), (0.5642, -0.2337, -0.8084), (0.5078, -0.3393, -0.8084), (0.4319, -0.4319, -0.8084), (0.3393, -0.5078, -0.8084), (0.2337, -0.5642, -0.8084), (0.1191, -0.599, -0.8084), (-2.509e-07, -0.6107, -0.8084), (-0.1191, -0.599, -0.8084), (-0.2337, -0.5642, -0.8084), (-0.3393, -0.5078, -0.8084), (-0.4319, -0.4319, -0.8084), (-0.5078, -0.3393, -0.8084), (-0.5642, -0.2337, -0.8084), (-0.599, -0.1191, -0.8084), (-0.6107, 6.848e-07, -0.8084), (-0.599, 0.1191, -0.8084), (-0.5642, 0.2337, -0.8084), (-0.5078, 0.3393, -0.8084), (-0.4319, 0.4319, -0.8084), (-0.3393, 0.5078, -0.8084), (-0.2337, 0.5642, -0.8084), (-0.1191, 0.599, -0.8084), (0.06943, 0.349, 1.107), (2.11e-07, 0.3559, 1.107), (0.1362, 0.3288, 1.107), (0.1977, 0.2959, 1.107), (0.2516, 0.2516, 1.107), (0.2959, 0.1977, 1.107), (0.3288, 0.1362, 1.107), (0.349, 0.06943, 1.107), (0.3559, 2.009e-07, 1.107), (0.349, -0.06943, 1.107), (0.3288, -0.1362, 1.107), (0.2959, -0.1977, 1.107), (0.2516, -0.2516, 1.107), (0.1977, -0.2959, 1.107), (0.1362, -0.3288, 1.107), (0.06943, -0.349, 1.107), (9.507e-08, -0.3559, 1.107), (-0.06943, -0.349, 1.107), (-0.1362, -0.3288, 1.107), (-0.1977, -0.2959, 1.107), (-0.2516, -0.2516, 1.107), (-0.2959, -0.1977, 1.107), (-0.3288, -0.1362, 1.107), (-0.349, -0.06943, 1.107), (-0.3559, 5.177e-07, 1.107), (-0.349, 0.06943, 1.107), (-0.3288, 0.1362, 1.107), (-0.2959, 0.1977, 1.107), (-0.2516, 0.2516, 1.107), (-0.1977, 0.2959, 1.107), (-0.1362, 0.3288, 1.107), (-0.06943, 0.349, 1.107), (0.1708, 0.8589, 1.247), (2.489e-07, 0.8757, 1.247), (0.3351, 0.809, 1.247), (0.4865, 0.7281, 1.247), (0.6192, 0.6192, 1.247), (0.7281, 0.4865, 1.247), (0.809, 0.3351, 1.247), (0.8589, 0.1708, 1.247), (0.8757, 8.553e-08, 1.247), (0.8589, -0.1708, 1.247), (0.809, -0.3351, 1.247), (0.7281, -0.4865, 1.247), (0.6192, -0.6192, 1.247), (0.4865, -0.7281, 1.247), (0.3351, -0.809, 1.247), (0.1708, -0.8589, 1.247), (-3.646e-08, -0.8757, 1.247), (-0.1708, -0.8589, 1.247), (-0.3351, -0.809, 1.247), (-0.4865, -0.7281, 1.247), (-0.6192, -0.6192, 1.247), (-0.7281, -0.4865, 1.247), (-0.809, -0.3351, 1.247), (-0.8589, -0.1708, 1.247), (-0.8757, 8.65e-07, 1.247), (-0.8589, 0.1708, 1.247), (-0.809, 0.3351, 1.247), (-0.7281, 0.4865, 1.247), (-0.6192, 0.6192, 1.247), (-0.4865, 0.7281, 1.247), (-0.3351, 0.809, 1.247), (-0.1708, 0.8589, 1.247), (0.1708, 0.8589, 1.307), (2.428e-07, 0.8757, 1.307), (0.3351, 0.809, 1.307), (0.4865, 0.7281, 1.307), (0.6192, 0.6192, 1.307), (0.7281, 0.4865, 1.307), (0.809, 0.3351, 1.307), (0.8589, 0.1708, 1.307), (0.8757, 8.553e-08, 1.307), (0.8589, -0.1708, 1.307), (0.809, -0.3351, 1.307), (0.7281, -0.4865, 1.307), (0.6192, -0.6192, 1.307), (0.4865, -0.7281, 1.307), (0.3351, -0.809, 1.307), (0.1708, -0.8589, 1.307), (-4.257e-08, -0.8757, 1.307), (-0.1708, -0.8589, 1.307), (-0.3351, -0.809, 1.307), (-0.4865, -0.7281, 1.307), (-0.6192, -0.6192, 1.307), (-0.7281, -0.4865, 1.307), (-0.809, -0.3351, 1.307), (-0.8589, -0.1708, 1.307), (-0.8757, 8.65e-07, 1.307), (-0.8589, 0.1708, 1.307), (-0.809, 0.3351, 1.307), (-0.7281, 0.4865, 1.307), (-0.6192, 0.6192, 1.307), (-0.4865, 0.7281, 1.307), (-0.3351, 0.809, 1.307), (-0.1708, 0.8589, 1.307), (0.1242, 0.6245, 1.402), (2.634e-07, 0.6367, 1.402), (0.2437, 0.5883, 1.402), (0.3537, 0.5294, 1.402), (0.4502, 0.4502, 1.402), (0.5294, 0.3537, 1.402), (0.5883, 0.2437, 1.402), (0.6245, 0.1242, 1.402), (0.6367, 1.435e-07, 1.402), (0.6245, -0.1242, 1.402), (0.5883, -0.2437, 1.402), (0.5294, -0.3537, 1.402), (0.4502, -0.4502, 1.402), (0.3537, -0.5294, 1.402), (0.2437, -0.5883, 1.402), (0.1242, -0.6245, 1.402), (5.593e-08, -0.6367, 1.402), (-0.1242, -0.6245, 1.402), (-0.2437, -0.5883, 1.402), (-0.3537, -0.5294, 1.402), (-0.4502, -0.4502, 1.402), (-0.5294, -0.3537, 1.402), (-0.5883, -0.2437, 1.402), (-0.6245, -0.1242, 1.402), (-0.6367, 7.102e-07, 1.402), (-0.6245, 0.1242, 1.402), (-0.5883, 0.2437, 1.402), (-0.5294, 0.3537, 1.402), (-0.4502, 0.4502, 1.402), (-0.3537, 0.5294, 1.402), (-0.2437, 0.5883, 1.402), (-0.1242, 0.6245, 1.402), (0.1242, 0.6245, 1.543), (2.655e-07, 0.6367, 1.543), (0.2437, 0.5883, 1.543), (0.3537, 0.5294, 1.543), (0.4502, 0.4502, 1.543), (0.5294, 0.3537, 1.543), (0.5883, 0.2437, 1.543), (0.6245, 0.1242, 1.543), (0.6367, 1.435e-07, 1.543), (0.6245, -0.1242, 1.543), (0.5883, -0.2437, 1.543), (0.5294, -0.3537, 1.543), (0.4502, -0.4502, 1.543), (0.3537, -0.5294, 1.543), (0.2437, -0.5883, 1.543), (0.1242, -0.6245, 1.543), (5.801e-08, -0.6367, 1.543), (-0.1242, -0.6245, 1.543), (-0.2437, -0.5883, 1.543), (-0.3537, -0.5294, 1.543), (-0.4502, -0.4502, 1.543), (-0.5294, -0.3537, 1.543), (-0.5883, -0.2437, 1.543), (-0.6245, -0.1242, 1.543), (-0.6367, 7.102e-07, 1.543), (-0.6245, 0.1242, 1.543), (-0.5883, 0.2437, 1.543), (-0.5294, 0.3537, 1.543), (-0.4502, 0.4502, 1.543), (-0.3537, 0.5294, 1.543), (-0.2437, 0.5883, 1.543), (-0.1242, 0.6245, 1.543), (0.08366, 0.4206, 1.543), (2.781e-07, 0.4288, 1.543), (0.1641, 0.3962, 1.543), (0.2382, 0.3565, 1.543), (0.3032, 0.3032, 1.543), (0.3565, 0.2382, 1.543), (0.3962, 0.1641, 1.543), (0.4206, 0.08366, 1.543), (0.4288, 1.977e-07, 1.543), (0.4206, -0.08366, 1.543), (0.3962, -0.1641, 1.543), (0.3565, -0.2382, 1.543), (0.3032, -0.3032, 1.543), (0.2382, -0.3565, 1.543), (0.1641, -0.3962, 1.543), (0.08366, -0.4206, 1.543), (1.384e-07, -0.4288, 1.543), (-0.08366, -0.4206, 1.543), (-0.1641, -0.3962, 1.543), (-0.2382, -0.3565, 1.543), (-0.3032, -0.3032, 1.543), (-0.3565, -0.2382, 1.543), (-0.3962, -0.1641, 1.543), (-0.4206, -0.08366, 1.543), (-0.4288, 5.793e-07, 1.543), (-0.4206, 0.08366, 1.543), (-0.3962, 0.1641, 1.543), (-0.3565, 0.2382, 1.543), (-0.3032, 0.3032, 1.543), (-0.2382, 0.3565, 1.543), (-0.1641, 0.3962, 1.543), (-0.08365, 0.4206, 1.543), (0.08366, 0.4206, 1.747), (3.475e-07, 0.4288, 1.747), (0.1641, 0.3962, 1.747), (0.2382, 0.3565, 1.747), (0.3032, 0.3032, 1.747), (0.3565, 0.2382, 1.747), (0.3962, 0.1641, 1.747), (0.4206, 0.08366, 1.747), (0.4288, 1.977e-07, 1.747), (0.4206, -0.08366, 1.747), (0.3962, -0.1641, 1.747), (0.3565, -0.2382, 1.747), (0.3032, -0.3032, 1.747), (0.2382, -0.3565, 1.747), (0.1641, -0.3962, 1.747), (0.08366, -0.4206, 1.747), (2.078e-07, -0.4288, 1.747), (-0.08366, -0.4206, 1.747), (-0.1641, -0.3962, 1.747), (-0.2382, -0.3565, 1.747), (-0.3032, -0.3032, 1.747), (-0.3565, -0.2382, 1.747), (-0.3962, -0.1641, 1.747), (-0.4206, -0.08366, 1.747), (-0.4288, 5.793e-07, 1.747), (-0.4206, 0.08366, 1.747), (-0.3962, 0.1641, 1.747), (-0.3565, 0.2382, 1.747), (-0.3032, 0.3032, 1.747), (-0.2382, 0.3565, 1.747), (-0.1641, 0.3962, 1.747), (-0.08365, 0.4206, 1.747), (0.1044, 0.5251, 1.775), (3.511e-07, 0.5353, 1.775), (0.2049, 0.4946, 1.775), (0.2974, 0.4451, 1.775), (0.3785, 0.3785, 1.775), (0.4451, 0.2974, 1.775), (0.4946, 0.2049, 1.775), (0.5251, 0.1044, 1.775), (0.5353, 1.69e-07, 1.775), (0.5251, -0.1044, 1.775), (0.4946, -0.2049, 1.775), (0.4451, -0.2974, 1.775), (0.3785, -0.3785, 1.775), (0.2974, -0.4451, 1.775), (0.2049, -0.4946, 1.775), (0.1044, -0.5251, 1.775), (1.766e-07, -0.5353, 1.775), (-0.1044, -0.5251, 1.775), (-0.2049, -0.4946, 1.775), (-0.2974, -0.4451, 1.775), (-0.3785, -0.3785, 1.775), (-0.4451, -0.2974, 1.775), (-0.4946, -0.2049, 1.775), (-0.5251, -0.1044, 1.775), (-0.5353, 6.455e-07, 1.775), (-0.5251, 0.1044, 1.775), (-0.4946, 0.2049, 1.775), (-0.4451, 0.2974, 1.775), (-0.3785, 0.3785, 1.775), (-0.2974, 0.4451, 1.775), (-0.2049, 0.4946, 1.775), (-0.1044, 0.5251, 1.775), (0.1044, 0.5251, 1.864), (3.382e-07, 0.5353, 1.864), (0.2049, 0.4946, 1.864), (0.2974, 0.4451, 1.864), (0.3785, 0.3785, 1.864), (0.4451, 0.2974, 1.864), (0.4946, 0.2049, 1.864), (0.5251, 0.1044, 1.864), (0.5353, 1.69e-07, 1.864), (0.5251, -0.1044, 1.864), (0.4946, -0.2049, 1.864), (0.4451, -0.2974, 1.864), (0.3785, -0.3785, 1.864), (0.2974, -0.4451, 1.864), (0.2049, -0.4946, 1.864), (0.1044, -0.5251, 1.864), (1.638e-07, -0.5353, 1.864), (-0.1044, -0.5251, 1.864), (-0.2049, -0.4946, 1.864), (-0.2974, -0.4451, 1.864), (-0.3785, -0.3785, 1.864), (-0.4451, -0.2974, 1.864), (-0.4946, -0.2049, 1.864), (-0.5251, -0.1044, 1.864), (-0.5353, 6.455e-07, 1.864), (-0.5251, 0.1044, 1.864), (-0.4946, 0.2049, 1.864), (-0.4451, 0.2974, 1.864), (-0.3785, 0.3785, 1.864), (-0.2974, 0.4451, 1.864), (-0.2049, 0.4946, 1.864), (-0.1044, 0.5251, 1.864), (0.08664, 0.4356, 1.909), (3.402e-07, 0.4441, 1.909), (0.17, 0.4103, 1.909), (0.2467, 0.3693, 1.909), (0.314, 0.314, 1.909), (0.3693, 0.2467, 1.909), (0.4103, 0.17, 1.909), (0.4356, 0.08664, 1.909), (0.4441, 1.943e-07, 1.909), (0.4356, -0.08664, 1.909), (0.4103, -0.17, 1.909), (0.3693, -0.2467, 1.909), (0.314, -0.314, 1.909), (0.2467, -0.3693, 1.909), (0.17, -0.4103, 1.909), (0.08664, -0.4356, 1.909), (1.955e-07, -0.4441, 1.909), (-0.08664, -0.4356, 1.909), (-0.17, -0.4103, 1.909), (-0.2467, -0.3693, 1.909), (-0.314, -0.314, 1.909), (-0.3693, -0.2467, 1.909), (-0.4103, -0.17, 1.909), (-0.4356, -0.08664, 1.909), (-0.4441, 5.896e-07, 1.909), (-0.4356, 0.08665, 1.909), (-0.4103, 0.17, 1.909), (-0.3693, 0.2467, 1.909), (-0.314, 0.314, 1.909), (-0.2467, 0.3693, 1.909), (-0.17, 0.4103, 1.909), (-0.08664, 0.4356, 1.909), (0.147, 0.7393, 2.779), (1.625e-07, 0.7537, 2.779), (0.2884, 0.6964, 2.779), (0.4188, 0.6267, 2.779), (0.533, 0.533, 2.779), (0.6267, 0.4188, 2.779), (0.6964, 0.2884, 2.779), (0.7393, 0.147, 2.779), (0.7537, 1.135e-07, 2.779), (0.7393, -0.147, 2.779), (0.6964, -0.2884, 2.779), (0.6267, -0.4188, 2.779), (0.533, -0.533, 2.779), (0.4188, -0.6267, 2.779), (0.2884, -0.6964, 2.779), (0.147, -0.7393, 2.779), (-8.31e-08, -0.7537, 2.779), (-0.147, -0.7393, 2.779), (-0.2884, -0.6964, 2.779), (-0.4188, -0.6267, 2.779), (-0.533, -0.533, 2.779), (-0.6267, -0.4188, 2.779), (-0.6964, -0.2884, 2.779), (-0.7393, -0.147, 2.779), (-0.7537, 7.844e-07, 2.779), (-0.7393, 0.147, 2.779), (-0.6964, 0.2884, 2.779), (-0.6267, 0.4188, 2.779), (-0.533, 0.533, 2.779), (-0.4188, 0.6267, 2.779), (-0.2884, 0.6964, 2.779), (-0.147, 0.7393, 2.779), (0.1396, 0.702, 2.806), (1.657e-07, 0.7158, 2.806), (0.2739, 0.6613, 2.806), (0.3977, 0.5951, 2.806), (0.5061, 0.5061, 2.806), (0.5951, 0.3977, 2.806), (0.6613, 0.2739, 2.806), (0.702, 0.1396, 2.806), (0.7158, 1.219e-07, 2.806), (0.702, -0.1396, 2.806), (0.6613, -0.2739, 2.806), (0.5951, -0.3977, 2.806), (0.5061, -0.5061, 2.806), (0.3977, -0.5951, 2.806), (0.2739, -0.6613, 2.806), (0.1396, -0.702, 2.806), (-6.752e-08, -0.7158, 2.806), (-0.1396, -0.702, 2.806), (-0.2739, -0.6613, 2.806), (-0.3977, -0.5951, 2.806), (-0.5061, -0.5061, 2.806), (-0.5951, -0.3977, 2.806), (-0.6613, -0.2739, 2.806), (-0.702, -0.1396, 2.806), (-0.7158, 7.59e-07, 2.806), (-0.702, 0.1396, 2.806), (-0.6613, 0.2739, 2.806), (-0.5951, 0.3977, 2.806), (-0.5061, 0.5061, 2.806), (-0.3977, 0.5951, 2.806), (-0.2739, 0.6613, 2.806), (-0.1396, 0.702, 2.806), (0.07362, 0.3701, 2.806), (1.86e-07, 0.3774, 2.806), (0.1444, 0.3486, 2.806), (0.2097, 0.3138, 2.806), (0.2668, 0.2668, 2.806), (0.3138, 0.2097, 2.806), (0.3486, 0.1444, 2.806), (0.3701, 0.07362, 2.806), (0.3774, 2.051e-07, 2.806), (0.3701, -0.07362, 2.806), (0.3486, -0.1444, 2.806), (0.3138, -0.2097, 2.806), (0.2668, -0.2668, 2.806), (0.2097, -0.3138, 2.806), (0.1444, -0.3486, 2.806), (0.07362, -0.3701, 2.806), (6.303e-08, -0.3774, 2.806), (-0.07362, -0.3701, 2.806), (-0.1444, -0.3486, 2.806), (-0.2097, -0.3138, 2.806), (-0.2668, -0.2668, 2.806), (-0.3138, -0.2097, 2.806), (-0.3486, -0.1444, 2.806), (-0.3701, -0.07362, 2.806), (-0.3774, 5.41e-07, 2.806), (-0.3701, 0.07362, 2.806), (-0.3486, 0.1444, 2.806), (-0.3138, 0.2097, 2.806), (-0.2668, 0.2668, 2.806), (-0.2097, 0.3138, 2.806), (-0.1444, 0.3486, 2.806), (-0.07362, 0.3701, 2.806), (0.07362, 0.3701, 2.932), (3.39e-07, 0.3774, 2.932), (0.1444, 0.3486, 2.932), (0.2097, 0.3138, 2.932), (0.2668, 0.2668, 2.932), (0.3138, 0.2097, 2.932), (0.3486, 0.1444, 2.932), (0.3701, 0.07362, 2.932), (0.3774, 2.051e-07, 2.932), (0.3701, -0.07362, 2.932), (0.3486, -0.1444, 2.932), (0.3138, -0.2097, 2.932), (0.2668, -0.2668, 2.932), (0.2097, -0.3138, 2.932), (0.1444, -0.3486, 2.932), (0.07362, -0.3701, 2.932), (2.16e-07, -0.3774, 2.932), (-0.07362, -0.3701, 2.932), (-0.1444, -0.3486, 2.932), (-0.2097, -0.3138, 2.932), (-0.2668, -0.2668, 2.932), (-0.3138, -0.2097, 2.932), (-0.3486, -0.1444, 2.932), (-0.3701, -0.07362, 2.932), (-0.3774, 5.41e-07, 2.932), (-0.3701, 0.07362, 2.932), (-0.3486, 0.1444, 2.932), (-0.3138, 0.2097, 2.932), (-0.2668, 0.2668, 2.932), (-0.2097, 0.3138, 2.932), (-0.1444, 0.3486, 2.932), (-0.07362, 0.3701, 2.932), (0.2179, -0.15, 2.933), (0.2179, -0.15, 2.933), (0.2793, -0.15, 2.995), (0.2793, -0.15, 2.995), (0.2793, -0.15, 3.046), (0.2793, -0.15, 3.046), (0.2034, -0.15, 3.15), (0.2034, -0.15, 3.15), (0.2082, -0.15, 3.232), (0.2082, -0.15, 3.232), (0.4084, -0.15, 3.233), (0.4084, -0.15, 3.233), (0.41, -0.15, 3.548), (0.41, -0.15, 3.548), (0.1469, -0.15, 3.548), (0.1469, -0.15, 3.548), (0.1873, -0.15, 3.719), (0.1873, -0.15, 3.719), (0.006457, -0.15, 3.86), (0.006457, -0.15, 3.86), (-0.2179, -0.15, 2.933), (-0.2179, -0.15, 2.933), (-0.2793, -0.15, 2.995), (-0.2793, -0.15, 2.995), (-0.2793, -0.15, 3.046), (-0.2793, -0.15, 3.046), (-0.2034, -0.15, 3.15), (-0.2034, -0.15, 3.15), (-0.2082, -0.15, 3.232), (-0.2082, -0.15, 3.232), (-0.4084, -0.15, 3.233), (-0.4084, -0.15, 3.233), (-0.41, -0.15, 3.548), (-0.41, -0.15, 3.548), (-0.1469, -0.15, 3.548), (-0.1469, -0.15, 3.548), (-0.1873, -0.15, 3.719), (-0.1873, -0.15, 3.719), (-0.006457, -0.15, 3.86), (-0.006457, -0.15, 3.86), (0.2179, 0.15, 2.933), (0.2179, 0.15, 2.933), (0.2793, 0.15, 2.995), (0.2793, 0.15, 2.995), (0.2793, 0.15, 3.046), (0.2793, 0.15, 3.046), (0.2034, 0.15, 3.15), (0.2034, 0.15, 3.15), (0.2082, 0.15, 3.232), (0.2082, 0.15, 3.232), (0.4084, 0.15, 3.233), (0.4084, 0.15, 3.233), (0.41, 0.15, 3.548), (0.41, 0.15, 3.548), (0.1469, 0.15, 3.548), (0.1469, 0.15, 3.548), (0.1873, 0.15, 3.719), (0.1873, 0.15, 3.719), (0.006458, 0.15, 3.86), (0.006458, 0.15, 3.86), (-0.2179, 0.15, 2.933), (-0.2179, 0.15, 2.933), (-0.2793, 0.15, 2.995), (-0.2793, 0.15, 2.995), (-0.2793, 0.15, 3.046), (-0.2793, 0.15, 3.046), (-0.2034, 0.15, 3.15), (-0.2034, 0.15, 3.15), (-0.2082, 0.15, 3.232), (-0.2082, 0.15, 3.232), (-0.4084, 0.15, 3.233), (-0.4084, 0.15, 3.233), (-0.41, 0.15, 3.548), (-0.41, 0.15, 3.548), (-0.1469, 0.15, 3.548), (-0.1469, 0.15, 3.548), (-0.1873, 0.15, 3.719), (-0.1873, 0.15, 3.719), (-0.006456, 0.15, 3.86), (-0.006456, 0.15, 3.86)], [], [(1128, 1131, 1130, 1129), (1129, 1130, 1133, 1132), (1132, 1133, 1135, 1134), (1134, 1135, 1137, 1136), (1136, 1137, 1139, 1138), (1138, 1139, 1141, 1140), (1140, 1141, 1143, 1142), (1142, 1143, 1145, 1144), (1144, 1145, 1147, 1146), (1146, 1147, 1149, 1148), (1148, 1149, 1151, 1150), (1150, 1151, 1153, 1152), (1152, 1153, 1155, 1154), (1154, 1155, 1157, 1156), (1156, 1157, 1159, 1158), (1158, 1159, 1161, 1160), (1160, 1161, 1163, 1162), (1162, 1163, 1165, 1164), (1164, 1165, 1167, 1166), (1166, 1167, 1169, 1168), (1168, 1169, 1171, 1170), (1170, 1171, 1173, 1172), (1172, 1173, 1175, 1174), (1174, 1175, 1177, 1176), (1176, 1177, 1179, 1178), (1178, 1179, 1181, 1180), (1180, 1181, 1183, 1182), (1182, 1183, 1185, 1184), (1184, 1185, 1187, 1186), (1186, 1187, 1189, 1188), (7, 5, 1194, 1195), (1190, 1191, 1131, 1128), (1188, 1189, 1191, 1190), (0, 2, 4, 6, 8, 10, 12, 14, 16, 18, 20, 22, 24, 26, 28, 30, 32, 34, 36, 38, 40, 42, 44, 46, 48, 50, 52, 54, 56, 58, 60, 62), (1199, 70, 1230, 1231), (25, 23, 1203, 1204), (43, 41, 1212, 1213), (61, 59, 1221, 1222), (17, 15, 71, 1200), (35, 33, 1208, 1209), (53, 51, 1217, 1218), (9, 7, 1195, 1196), (27, 25, 1204, 1205), (45, 43, 1213, 1214), (63, 61, 1222, 1223), (19, 17, 1200, 1201), (37, 35, 1209, 1210), (55, 53, 1218, 1219), (11, 9, 1196, 1197), (29, 27, 1205, 1206), (47, 45, 1214, 1215), (3, 1, 1193, 1192), (1, 63, 1223, 1193), (21, 19, 1201, 1202), (39, 37, 1210, 1211), (57, 55, 1219, 1220), (13, 11, 1197, 1198), (31, 29, 1206, 1207), (49, 47, 1215, 1216), (5, 3, 1192, 1194), (23, 21, 1202, 1203), (41, 39, 1211, 1212), (59, 57, 1220, 1221), (15, 13, 1198, 71), (33, 31, 1207, 1208), (51, 49, 1216, 1217), (1234, 105, 137, 138), (85, 84, 1244, 1245), (72, 1199, 1231, 1232), (86, 85, 1245, 1246), (73, 72, 1232, 1233), (87, 86, 1246, 1247), (74, 73, 1233, 106), (88, 87, 1247, 1248), (75, 74, 106, 1235), (89, 88, 1248, 1249), (76, 75, 1235, 1236), (90, 89, 1249, 1250), (77, 76, 1236, 1237), (91, 90, 1250, 1251), (78, 77, 1237, 1238), (64, 65, 1225, 1224), (92, 91, 1251, 1252), (79, 78, 1238, 1239), (66, 64, 1224, 1226), (93, 92, 1252, 1253), (80, 79, 1239, 1240), (67, 66, 1226, 1227), (94, 93, 1253, 1254), (81, 80, 1240, 1241), (68, 67, 1227, 1228), (95, 94, 1254, 1255), (82, 81, 1241, 1242), (69, 68, 1228, 1229), (65, 95, 1255, 1225), (83, 82, 1242, 1243), (70, 69, 1229, 1230), (84, 83, 1243, 1244), (141, 140, 172, 173), (120, 119, 151, 152), (107, 1234, 138, 139), (121, 120, 152, 153), (108, 107, 139, 140), (122, 121, 153, 154), (109, 108, 140, 141), (123, 122, 154, 155), (110, 109, 141, 142), (96, 97, 129, 128), (124, 123, 155, 156), (111, 110, 142, 143), (98, 96, 128, 130), (125, 124, 156, 157), (112, 111, 143, 144), (99, 98, 130, 131), (126, 125, 157, 158), (113, 112, 144, 145), (100, 99, 131, 132), (127, 126, 158, 159), (114, 113, 145, 146), (101, 100, 132, 133), (97, 127, 159, 129), (115, 114, 146, 147), (102, 101, 133, 134), (116, 115, 147, 148), (103, 102, 134, 135), (117, 116, 148, 149), (104, 103, 135, 136), (118, 117, 149, 150), (105, 104, 136, 137), (119, 118, 150, 151), (176, 175, 1271, 1272), (155, 154, 186, 187), (142, 141, 173, 174), (128, 129, 161, 160), (156, 155, 187, 188), (143, 142, 174, 175), (130, 128, 160, 162), (157, 156, 188, 189), (144, 143, 175, 176), (131, 130, 162, 163), (158, 157, 189, 190), (145, 144, 176, 177), (132, 131, 163, 164), (159, 158, 190, 191), (146, 145, 177, 178), (133, 132, 164, 165), (129, 159, 191, 161), (147, 146, 178, 179), (134, 133, 165, 166), (148, 147, 179, 180), (135, 134, 166, 167), (149, 148, 180, 181), (136, 135, 167, 168), (150, 149, 181, 182), (137, 136, 168, 169), (151, 150, 182, 183), (138, 137, 169, 170), (152, 151, 183, 184), (139, 138, 170, 171), (153, 152, 184, 185), (140, 139, 171, 172), (154, 153, 185, 186), (1275, 210, 1306, 1307), (163, 162, 1258, 1259), (190, 189, 1285, 1286), (177, 176, 1272, 1273), (164, 163, 1259, 1260), (191, 190, 1286, 1287), (178, 177, 1273, 1274), (165, 164, 1260, 1261), (161, 191, 1287, 1257), (179, 178, 1274, 211), (166, 165, 1261, 1262), (180, 179, 211, 1276), (167, 166, 1262, 1263), (181, 180, 1276, 1277), (168, 167, 1263, 1264), (182, 181, 1277, 1278), (169, 168, 1264, 1265), (183, 182, 1278, 1279), (170, 169, 1265, 1266), (184, 183, 1279, 1280), (171, 170, 1266, 1267), (185, 184, 1280, 1281), (172, 171, 1267, 1268), (186, 185, 1281, 1282), (173, 172, 1268, 1269), (187, 186, 1282, 1283), (174, 173, 1269, 1270), (160, 161, 1257, 1256), (188, 187, 1283, 1284), (175, 174, 1270, 1271), (162, 160, 1256, 1258), (189, 188, 1284, 1285), (1310, 245, 1341, 1342), (198, 197, 1293, 1294), (212, 1275, 1307, 1308), (199, 198, 1294, 1295), (213, 212, 1308, 1309), (200, 199, 1295, 1296), (214, 213, 1309, 246), (201, 200, 1296, 1297), (215, 214, 246, 1311), (202, 201, 1297, 1298), (216, 215, 1311, 1312), (203, 202, 1298, 1299), (217, 216, 1312, 1313), (204, 203, 1299, 1300), (218, 217, 1313, 1314), (205, 204, 1300, 1301), (219, 218, 1314, 1315), (206, 205, 1301, 1302), (192, 193, 1289, 1288), (220, 219, 1315, 1316), (207, 206, 1302, 1303), (194, 192, 1288, 1290), (221, 220, 1316, 1317), (208, 207, 1303, 1304), (195, 194, 1290, 1291), (222, 221, 1317, 1318), (209, 208, 1304, 1305), (196, 195, 1291, 1292), (223, 222, 1318, 1319), (210, 209, 1305, 1306), (197, 196, 1292, 1293), (193, 223, 1319, 1289), (1345, 280, 312, 313), (233, 232, 1328, 1329), (247, 1310, 1342, 1343), (234, 233, 1329, 1330), (248, 247, 1343, 1344), (235, 234, 1330, 1331), (249, 248, 1344, 281), (236, 235, 1331, 1332), (250, 249, 281, 1346), (237, 236, 1332, 1333), (251, 250, 1346, 1347), (238, 237, 1333, 1334), (224, 225, 1321, 1320), (252, 251, 1347, 1348), (239, 238, 1334, 1335), (226, 224, 1320, 1322), (253, 252, 1348, 1349), (240, 239, 1335, 1336), (227, 226, 1322, 1323), (254, 253, 1349, 1350), (241, 240, 1336, 1337), (228, 227, 1323, 1324), (255, 254, 1350, 1351), (242, 241, 1337, 1338), (229, 228, 1324, 1325), (225, 255, 1351, 1321), (243, 242, 1338, 1339), (230, 229, 1325, 1326), (244, 243, 1339, 1340), (231, 230, 1326, 1327), (245, 244, 1340, 1341), (232, 231, 1327, 1328), (288, 289, 321, 320), (268, 267, 299, 300), (282, 1345, 313, 314), (269, 268, 300, 301), (283, 282, 314, 315), (270, 269, 301, 302), (256, 257, 289, 288), (284, 283, 315, 316), (271, 270, 302, 303), (258, 256, 288, 290), (285, 284, 316, 317), (272, 271, 303, 304), (259, 258, 290, 291), (286, 285, 317, 318), (273, 272, 304, 305), (260, 259, 291, 292), (287, 286, 318, 319), (274, 273, 305, 306), (261, 260, 292, 293), (257, 287, 319, 289), (275, 274, 306, 307), (262, 261, 293, 294), (276, 275, 307, 308), (263, 262, 294, 295), (277, 276, 308, 309), (264, 263, 295, 296), (278, 277, 309, 310), (265, 264, 296, 297), (279, 278, 310, 311), (266, 265, 297, 298), (280, 279, 311, 312), (267, 266, 298, 299), (324, 323, 355, 356), (316, 315, 347, 348), (303, 302, 334, 335), (290, 288, 320, 322), (317, 316, 348, 349), (304, 303, 335, 336), (291, 290, 322, 323), (318, 317, 349, 350), (305, 304, 336, 337), (292, 291, 323, 324), (319, 318, 350, 351), (306, 305, 337, 338), (293, 292, 324, 325), (289, 319, 351, 321), (307, 306, 338, 339), (294, 293, 325, 326), (308, 307, 339, 340), (295, 294, 326, 327), (309, 308, 340, 341), (296, 295, 327, 328), (310, 309, 341, 342), (297, 296, 328, 329), (311, 310, 342, 343), (298, 297, 329, 330), (312, 311, 343, 344), (299, 298, 330, 331), (313, 312, 344, 345), (300, 299, 331, 332), (314, 313, 345, 346), (301, 300, 332, 333), (315, 314, 346, 347), (302, 301, 333, 334), (359, 358, 390, 391), (351, 350, 382, 383), (338, 337, 369, 370), (325, 324, 356, 357), (321, 351, 383, 353), (339, 338, 370, 371), (326, 325, 357, 358), (340, 339, 371, 372), (327, 326, 358, 359), (341, 340, 372, 373), (328, 327, 359, 360), (342, 341, 373, 374), (329, 328, 360, 361), (343, 342, 374, 375), (330, 329, 361, 362), (344, 343, 375, 376), (331, 330, 362, 363), (345, 344, 376, 377), (332, 331, 363, 364), (346, 345, 377, 378), (333, 332, 364, 365), (347, 346, 378, 379), (334, 333, 365, 366), (320, 321, 353, 352), (348, 347, 379, 380), (335, 334, 366, 367), (322, 320, 352, 354), (349, 348, 380, 381), (336, 335, 367, 368), (323, 322, 354, 355), (350, 349, 381, 382), (337, 336, 368, 369), (394, 393, 425, 426), (373, 372, 404, 405), (360, 359, 391, 392), (374, 373, 405, 406), (361, 360, 392, 393), (375, 374, 406, 407), (362, 361, 393, 394), (376, 375, 407, 408), (363, 362, 394, 395), (377, 376, 408, 409), (364, 363, 395, 396), (378, 377, 409, 410), (365, 364, 396, 397), (379, 378, 410, 411), (366, 365, 397, 398), (352, 353, 385, 384), (380, 379, 411, 412), (367, 366, 398, 399), (354, 352, 384, 386), (381, 380, 412, 413), (368, 367, 399, 400), (355, 354, 386, 387), (382, 381, 413, 414), (369, 368, 400, 401), (356, 355, 387, 388), (383, 382, 414, 415), (370, 369, 401, 402), (357, 356, 388, 389), (353, 383, 415, 385), (371, 370, 402, 403), (358, 357, 389, 390), (372, 371, 403, 404), (429, 428, 1364, 1365), (408, 407, 439, 440), (395, 394, 426, 427), (409, 408, 440, 441), (396, 395, 427, 428), (410, 409, 441, 442), (397, 396, 428, 429), (411, 410, 442, 443), (398, 397, 429, 430), (384, 385, 417, 416), (412, 411, 443, 444), (399, 398, 430, 431), (386, 384, 416, 418), (413, 412, 444, 445), (400, 399, 431, 432), (387, 386, 418, 419), (414, 413, 445, 446), (401, 400, 432, 433), (388, 387, 419, 420), (415, 414, 446, 447), (402, 401, 433, 434), (389, 388, 420, 421), (385, 415, 447, 417), (403, 402, 434, 435), (390, 389, 421, 422), (404, 403, 435, 436), (391, 390, 422, 423), (405, 404, 436, 437), (392, 391, 423, 424), (406, 405, 437, 438), (393, 392, 424, 425), (407, 406, 438, 439), (1375, 470, 502, 503), (443, 442, 1378, 1379), (430, 429, 1365, 1366), (416, 417, 1353, 1352), (444, 443, 1379, 1380), (431, 430, 1366, 1367), (418, 416, 1352, 1354), (445, 444, 1380, 1381), (432, 431, 1367, 1368), (419, 418, 1354, 1355), (446, 445, 1381, 1382), (433, 432, 1368, 1369), (420, 419, 1355, 1356), (447, 446, 1382, 1383), (434, 433, 1369, 1370), (421, 420, 1356, 1357), (417, 447, 1383, 1353), (435, 434, 1370, 1371), (422, 421, 1357, 1358), (436, 435, 1371, 1372), (423, 422, 1358, 1359), (437, 436, 1372, 1373), (424, 423, 1359, 1360), (438, 437, 1373, 1374), (425, 424, 1360, 1361), (439, 438, 1374, 471), (426, 425, 1361, 1362), (440, 439, 471, 1376), (427, 426, 1362, 1363), (441, 440, 1376, 1377), (428, 427, 1363, 1364), (442, 441, 1377, 1378), (506, 505, 1409, 1410), (458, 457, 489, 490), (472, 1375, 503, 504), (459, 458, 490, 491), (473, 472, 504, 505), (460, 459, 491, 492), (474, 473, 505, 506), (461, 460, 492, 493), (475, 474, 506, 507), (462, 461, 493, 494), (448, 449, 481, 480), (476, 475, 507, 508), (463, 462, 494, 495), (450, 448, 480, 482), (477, 476, 508, 509), (464, 463, 495, 496), (451, 450, 482, 483), (478, 477, 509, 510), (465, 464, 496, 497), (452, 451, 483, 484), (479, 478, 510, 511), (466, 465, 497, 498), (453, 452, 484, 485), (449, 479, 511, 481), (467, 466, 498, 499), (454, 453, 485, 486), (468, 467, 499, 500), (455, 454, 486, 487), (469, 468, 500, 501), (456, 455, 487, 488), (470, 469, 501, 502), (457, 456, 488, 489), (1413, 540, 1444, 1445), (493, 492, 1396, 1397), (507, 506, 1410, 1411), (494, 493, 1397, 1398), (480, 481, 1385, 1384), (508, 507, 1411, 1412), (495, 494, 1398, 1399), (482, 480, 1384, 1386), (509, 508, 1412, 541), (496, 495, 1399, 1400), (483, 482, 1386, 1387), (510, 509, 541, 1414), (497, 496, 1400, 1401), (484, 483, 1387, 1388), (511, 510, 1414, 1415), (498, 497, 1401, 1402), (485, 484, 1388, 1389), (481, 511, 1415, 1385), (499, 498, 1402, 1403), (486, 485, 1389, 1390), (500, 499, 1403, 1404), (487, 486, 1390, 1391), (501, 500, 1404, 1405), (488, 487, 1391, 1392), (502, 501, 1405, 1406), (489, 488, 1392, 1393), (503, 502, 1406, 1407), (490, 489, 1393, 1394), (504, 503, 1407, 1408), (491, 490, 1394, 1395), (505, 504, 1408, 1409), (492, 491, 1395, 1396), (545, 575, 607, 577), (528, 527, 1431, 1432), (515, 514, 1418, 1419), (542, 1413, 1445, 1446), (529, 528, 1432, 1433), (516, 515, 1419, 1420), (543, 542, 1446, 1447), (530, 529, 1433, 1434), (517, 516, 1420, 1421), (513, 543, 1447, 1417), (531, 530, 1434, 1435), (518, 517, 1421, 1422), (532, 531, 1435, 1436), (519, 518, 1422, 1423), (533, 532, 1436, 1437), (520, 519, 1423, 1424), (534, 533, 1437, 1438), (521, 520, 1424, 1425), (535, 534, 1438, 1439), (522, 521, 1425, 1426), (536, 535, 1439, 1440), (523, 522, 1426, 1427), (537, 536, 1440, 1441), (524, 523, 1427, 1428), (538, 537, 1441, 1442), (525, 524, 1428, 1429), (539, 538, 1442, 1443), (526, 525, 1429, 1430), (512, 513, 1417, 1416), (540, 539, 1443, 1444), (527, 526, 1430, 1431), (514, 512, 1416, 1418), (599, 598, 1470, 1471), (563, 562, 594, 595), (550, 549, 581, 582), (564, 563, 595, 596), (551, 550, 582, 583), (565, 564, 596, 597), (552, 551, 583, 584), (566, 565, 597, 598), (553, 552, 584, 585), (567, 566, 598, 599), (554, 553, 585, 586), (568, 567, 599, 600), (555, 554, 586, 587), (569, 568, 600, 601), (556, 555, 587, 588), (570, 569, 601, 602), (557, 556, 588, 589), (571, 570, 602, 603), (558, 557, 589, 590), (544, 545, 577, 576), (572, 571, 603, 604), (559, 558, 590, 591), (546, 544, 576, 578), (573, 572, 604, 605), (560, 559, 591, 592), (547, 546, 578, 579), (574, 573, 605, 606), (561, 560, 592, 593), (548, 547, 579, 580), (575, 574, 606, 607), (562, 561, 593, 594), (549, 548, 580, 581), (1474, 633, 1505, 1506), (586, 585, 1457, 1458), (600, 599, 1471, 1472), (587, 586, 1458, 1459), (601, 600, 1472, 1473), (588, 587, 1459, 1460), (602, 601, 1473, 634), (589, 588, 1460, 1461), (603, 602, 634, 1475), (590, 589, 1461, 1462), (576, 577, 1449, 1448), (604, 603, 1475, 1476), (591, 590, 1462, 1463), (578, 576, 1448, 1450), (605, 604, 1476, 1477), (592, 591, 1463, 1464), (579, 578, 1450, 1451), (606, 605, 1477, 1478), (593, 592, 1464, 1465), (580, 579, 1451, 1452), (607, 606, 1478, 1479), (594, 593, 1465, 1466), (581, 580, 1452, 1453), (577, 607, 1479, 1449), (595, 594, 1466, 1467), (582, 581, 1453, 1454), (596, 595, 1467, 1468), (583, 582, 1454, 1455), (597, 596, 1468, 1469), (584, 583, 1455, 1456), (598, 597, 1469, 1470), (585, 584, 1456, 1457), (1509, 668, 1540, 1541), (621, 620, 1492, 1493), (635, 1474, 1506, 1507), (622, 621, 1493, 1494), (608, 609, 1481, 1480), (636, 635, 1507, 1508), (623, 622, 1494, 1495), (610, 608, 1480, 1482), (637, 636, 1508, 669), (624, 623, 1495, 1496), (611, 610, 1482, 1483), (638, 637, 669, 1510), (625, 624, 1496, 1497), (612, 611, 1483, 1484), (639, 638, 1510, 1511), (626, 625, 1497, 1498), (613, 612, 1484, 1485), (609, 639, 1511, 1481), (627, 626, 1498, 1499), (614, 613, 1485, 1486), (628, 627, 1499, 1500), (615, 614, 1486, 1487), (629, 628, 1500, 1501), (616, 615, 1487, 1488), (630, 629, 1501, 1502), (617, 616, 1488, 1489), (631, 630, 1502, 1503), (618, 617, 1489, 1490), (632, 631, 1503, 1504), (619, 618, 1490, 1491), (633, 632, 1504, 1505), (620, 619, 1491, 1492), (673, 703, 1575, 1545), (656, 655, 1527, 1528), (643, 642, 1514, 1515), (670, 1509, 1541, 1542), (657, 656, 1528, 1529), (644, 643, 1515, 1516), (671, 670, 1542, 1543), (658, 657, 1529, 1530), (645, 644, 1516, 1517), (641, 671, 1543, 1513), (659, 658, 1530, 1531), (646, 645, 1517, 1518), (660, 659, 1531, 1532), (647, 646, 1518, 1519), (661, 660, 1532, 1533), (648, 647, 1519, 1520), (662, 661, 1533, 1534), (649, 648, 1520, 1521), (663, 662, 1534, 1535), (650, 649, 1521, 1522), (664, 663, 1535, 1536), (651, 650, 1522, 1523), (665, 664, 1536, 1537), (652, 651, 1523, 1524), (666, 665, 1537, 1538), (653, 652, 1524, 1525), (667, 666, 1538, 1539), (654, 653, 1525, 1526), (640, 641, 1513, 1512), (668, 667, 1539, 1540), (655, 654, 1526, 1527), (642, 640, 1512, 1514), (1566, 725, 1597, 1598), (691, 690, 1562, 1563), (678, 677, 1549, 1550), (692, 691, 1563, 1564), (679, 678, 1550, 1551), (693, 692, 1564, 1565), (680, 679, 1551, 1552), (694, 693, 1565, 726), (681, 680, 1552, 1553), (695, 694, 726, 1567), (682, 681, 1553, 1554), (696, 695, 1567, 1568), (683, 682, 1554, 1555), (697, 696, 1568, 1569), (684, 683, 1555, 1556), (698, 697, 1569, 1570), (685, 684, 1556, 1557), (699, 698, 1570, 1571), (686, 685, 1557, 1558), (672, 673, 1545, 1544), (700, 699, 1571, 1572), (687, 686, 1558, 1559), (674, 672, 1544, 1546), (701, 700, 1572, 1573), (688, 687, 1559, 1560), (675, 674, 1546, 1547), (702, 701, 1573, 1574), (689, 688, 1560, 1561), (676, 675, 1547, 1548), (703, 702, 1574, 1575), (690, 689, 1561, 1562), (677, 676, 1548, 1549), (1601, 760, 1632, 1633), (713, 712, 1584, 1585), (727, 1566, 1598, 1599), (714, 713, 1585, 1586), (728, 727, 1599, 1600), (715, 714, 1586, 1587), (729, 728, 1600, 761), (716, 715, 1587, 1588), (730, 729, 761, 1602), (717, 716, 1588, 1589), (731, 730, 1602, 1603), (718, 717, 1589, 1590), (704, 705, 1577, 1576), (732, 731, 1603, 1604), (719, 718, 1590, 1591), (706, 704, 1576, 1578), (733, 732, 1604, 1605), (720, 719, 1591, 1592), (707, 706, 1578, 1579), (734, 733, 1605, 1606), (721, 720, 1592, 1593), (708, 707, 1579, 1580), (735, 734, 1606, 1607), (722, 721, 1593, 1594), (709, 708, 1580, 1581), (705, 735, 1607, 1577), (723, 722, 1594, 1595), (710, 709, 1581, 1582), (724, 723, 1595, 1596), (711, 710, 1582, 1583), (725, 724, 1596, 1597), (712, 711, 1583, 1584), (1608, 1609, 1641, 1640), (748, 747, 1619, 1620), (762, 1601, 1633, 1634), (749, 748, 1620, 1621), (763, 762, 1634, 1635), (750, 749, 1621, 1622), (736, 737, 769, 768), (764, 763, 1635, 1636), (751, 750, 1622, 1623), (738, 736, 768, 1610), (765, 764, 1636, 1637), (752, 751, 1623, 1624), (739, 738, 1610, 1611), (766, 765, 1637, 1638), (753, 752, 1624, 1625), (740, 739, 1611, 1612), (767, 766, 1638, 1639), (754, 753, 1625, 1626), (741, 740, 1612, 1613), (737, 767, 1639, 769), (755, 754, 1626, 1627), (742, 741, 1613, 1614), (756, 755, 1627, 1628), (743, 742, 1614, 1615), (757, 756, 1628, 1629), (744, 743, 1615, 1616), (758, 757, 1629, 1630), (745, 744, 1616, 1617), (759, 758, 1630, 1631), (746, 745, 1617, 1618), (760, 759, 1631, 1632), (747, 746, 1618, 1619), (1644, 803, 835, 836), (796, 795, 1667, 1668), (783, 782, 1654, 1655), (770, 1608, 1640, 1642), (797, 796, 1668, 1669), (784, 783, 1655, 1656), (771, 770, 1642, 1643), (798, 797, 1669, 1670), (785, 784, 1656, 1657), (772, 771, 1643, 804), (799, 798, 1670, 1671), (786, 785, 1657, 1658), (773, 772, 804, 1645), (1609, 799, 1671, 1641), (787, 786, 1658, 1659), (774, 773, 1645, 1646), (788, 787, 1659, 1660), (775, 774, 1646, 1647), (789, 788, 1660, 1661), (776, 775, 1647, 1648), (790, 789, 1661, 1662), (777, 776, 1648, 1649), (791, 790, 1662, 1663), (778, 777, 1649, 1650), (792, 791, 1663, 1664), (779, 778, 1650, 1651), (793, 792, 1664, 1665), (780, 779, 1651, 1652), (794, 793, 1665, 1666), (781, 780, 1652, 1653), (795, 794, 1666, 1667), (782, 781, 1653, 1654), (844, 843, 875, 876), (831, 830, 862, 863), (818, 817, 849, 850), (805, 1644, 836, 837), (801, 831, 863, 833), (819, 818, 850, 851), (806, 805, 837, 838), (820, 819, 851, 852), (807, 806, 838, 839), (821, 820, 852, 853), (808, 807, 839, 840), (822, 821, 853, 854), (809, 808, 840, 841), (823, 822, 854, 855), (810, 809, 841, 842), (824, 823, 855, 856), (811, 810, 842, 843), (825, 824, 856, 857), (812, 811, 843, 844), (826, 825, 857, 858), (813, 812, 844, 845), (827, 826, 858, 859), (814, 813, 845, 846), (800, 801, 833, 832), (828, 827, 859, 860), (815, 814, 846, 847), (802, 800, 832, 834), (829, 828, 860, 861), (816, 815, 847, 848), (803, 802, 834, 835), (830, 829, 861, 862), (817, 816, 848, 849), (879, 878, 910, 911), (858, 857, 889, 890), (845, 844, 876, 877), (859, 858, 890, 891), (846, 845, 877, 878), (860, 859, 891, 892), (847, 846, 878, 879), (861, 860, 892, 893), (848, 847, 879, 880), (862, 861, 893, 894), (849, 848, 880, 881), (863, 862, 894, 895), (850, 849, 881, 882), (833, 863, 895, 865), (851, 850, 882, 883), (832, 833, 865, 864), (852, 851, 883, 884), (834, 832, 864, 866), (839, 838, 870, 871), (853, 852, 884, 885), (840, 839, 871, 872), (835, 834, 866, 867), (854, 853, 885, 886), (841, 840, 872, 873), (836, 835, 867, 868), (855, 854, 886, 887), (837, 836, 868, 869), (842, 841, 873, 874), (856, 855, 887, 888), (838, 837, 869, 870), (843, 842, 874, 875), (857, 856, 888, 889), (898, 896, 928, 930), (866, 864, 896, 898), (893, 892, 924, 925), (880, 879, 911, 912), (867, 866, 898, 899), (894, 893, 925, 926), (881, 880, 912, 913), (868, 867, 899, 900), (895, 894, 926, 927), (882, 881, 913, 914), (869, 868, 900, 901), (865, 895, 927, 897), (883, 882, 914, 915), (870, 869, 901, 902), (884, 883, 915, 916), (871, 870, 902, 903), (885, 884, 916, 917), (872, 871, 903, 904), (886, 885, 917, 918), (873, 872, 904, 905), (887, 886, 918, 919), (874, 873, 905, 906), (888, 887, 919, 920), (875, 874, 906, 907), (889, 888, 920, 921), (876, 875, 907, 908), (890, 889, 921, 922), (877, 876, 908, 909), (891, 890, 922, 923), (878, 877, 909, 910), (864, 865, 897, 896), (892, 891, 923, 924), (933, 932, 1676, 1677), (925, 924, 956, 957), (912, 911, 943, 944), (899, 898, 930, 931), (926, 925, 957, 958), (913, 912, 944, 945), (900, 899, 931, 932), (927, 926, 958, 959), (914, 913, 945, 946), (901, 900, 932, 933), (897, 927, 959, 929), (915, 914, 946, 947), (902, 901, 933, 934), (916, 915, 947, 948), (903, 902, 934, 935), (917, 916, 948, 949), (904, 903, 935, 936), (918, 917, 949, 950), (905, 904, 936, 937), (919, 918, 950, 951), (906, 905, 937, 938), (920, 919, 951, 952), (907, 906, 938, 939), (921, 920, 952, 953), (908, 907, 939, 940), (922, 921, 953, 954), (909, 908, 940, 941), (923, 922, 954, 955), (910, 909, 941, 942), (896, 897, 929, 928), (924, 923, 955, 956), (911, 910, 942, 943), (1680, 967, 1711, 1712), (929, 959, 1703, 1673), (947, 946, 1690, 1691), (934, 933, 1677, 1678), (948, 947, 1691, 1692), (935, 934, 1678, 1679), (949, 948, 1692, 1693), (936, 935, 1679, 968), (950, 949, 1693, 1694), (937, 936, 968, 1681), (951, 950, 1694, 1695), (938, 937, 1681, 1682), (952, 951, 1695, 1696), (939, 938, 1682, 1683), (953, 952, 1696, 1697), (940, 939, 1683, 1684), (954, 953, 1697, 1698), (941, 940, 1684, 1685), (955, 954, 1698, 1699), (942, 941, 1685, 1686), (928, 929, 1673, 1672), (956, 955, 1699, 1700), (943, 942, 1686, 1687), (930, 928, 1672, 1674), (957, 956, 1700, 1701), (944, 943, 1687, 1688), (931, 930, 1674, 1675), (958, 957, 1701, 1702), (945, 944, 1688, 1689), (932, 931, 1675, 1676), (959, 958, 1702, 1703), (946, 945, 1689, 1690), (1715, 1002, 1746, 1747), (982, 981, 1725, 1726), (969, 1680, 1712, 1713), (983, 982, 1726, 1727), (970, 969, 1713, 1714), (984, 983, 1727, 1728), (971, 970, 1714, 1003), (985, 984, 1728, 1729), (972, 971, 1003, 1716), (986, 985, 1729, 1730), (973, 972, 1716, 1717), (987, 986, 1730, 1731), (974, 973, 1717, 1718), (960, 961, 1705, 1704), (988, 987, 1731, 1732), (975, 974, 1718, 1719), (962, 960, 1704, 1706), (989, 988, 1732, 1733), (976, 975, 1719, 1720), (963, 962, 1706, 1707), (990, 989, 1733, 1734), (977, 976, 1720, 1721), (964, 963, 1707, 1708), (991, 990, 1734, 1735), (978, 977, 1721, 1722), (965, 964, 1708, 1709), (961, 991, 1735, 1705), (979, 978, 1722, 1723), (966, 965, 1709, 1710), (980, 979, 1723, 1724), (967, 966, 1710, 1711), (981, 980, 1724, 1725), (1750, 1037, 1069, 1782), (1017, 1016, 1760, 1761), (1004, 1715, 1747, 1748), (1018, 1017, 1761, 1762), (1005, 1004, 1748, 1749), (1019, 1018, 1762, 1763), (1006, 1005, 1749, 1038), (992, 993, 1737, 1736), (1020, 1019, 1763, 1764), (1007, 1006, 1038, 1751), (994, 992, 1736, 1738), (1021, 1020, 1764, 1765), (1008, 1007, 1751, 1752), (995, 994, 1738, 1739), (1022, 1021, 1765, 1766), (1009, 1008, 1752, 1753), (996, 995, 1739, 1740), (1023, 1022, 1766, 1767), (1010, 1009, 1753, 1754), (997, 996, 1740, 1741), (993, 1023, 1767, 1737), (1011, 1010, 1754, 1755), (998, 997, 1741, 1742), (1012, 1011, 1755, 1756), (999, 998, 1742, 1743), (1013, 1012, 1756, 1757), (1000, 999, 1743, 1744), (1014, 1013, 1757, 1758), (1001, 1000, 1744, 1745), (1015, 1014, 1758, 1759), (1002, 1001, 1745, 1746), (1016, 1015, 1759, 1760), (1768, 1769, 1799, 1798, 1797, 1796, 1795, 1794, 1793, 1792, 1791, 1790, 1789, 1788, 1787, 1786, 1785, 1784, 1783, 1070, 1781, 1780, 1779, 1778, 1777, 1776, 1775, 1774, 1773, 1772, 1771, 1770), (1024, 1025, 1057, 1056), (1052, 1051, 1083, 1084), (1039, 1750, 1782, 1071), (1026, 1024, 1056, 1058), (1053, 1052, 1084, 1085), (1040, 1039, 1071, 1072), (1027, 1026, 1058, 1059), (1054, 1053, 1085, 1086), (1041, 1040, 1072, 1073), (1028, 1027, 1059, 1060), (1055, 1054, 1086, 1087), (1042, 1041, 1073, 1074), (1029, 1028, 1060, 1061), (1025, 1055, 1087, 1057), (1043, 1042, 1074, 1075), (1030, 1029, 1061, 1062), (1044, 1043, 1075, 1076), (1031, 1030, 1062, 1063), (1045, 1044, 1076, 1077), (1032, 1031, 1063, 1064), (1046, 1045, 1077, 1078), (1033, 1032, 1064, 1065), (1047, 1046, 1078, 1079), (1034, 1033, 1065, 1066), (1048, 1047, 1079, 1080), (1035, 1034, 1066, 1067), (1049, 1048, 1080, 1081), (1036, 1035, 1067, 1068), (1050, 1049, 1081, 1082), (1037, 1036, 1068, 1069), (1051, 1050, 1082, 1083), (1802, 1822, 1820, 1800), (1822, 1802, 1804, 1824), (1824, 1804, 1806, 1826), (1826, 1806, 1808, 1828), (1828, 1808, 1814, 1834), (1812, 1814, 1808, 1810), (1834, 1814, 1816, 1836), (1836, 1816, 1818, 1838), (1832, 1830, 1828, 1834), (1842, 1840, 1860, 1862), (1862, 1864, 1844, 1842), (1864, 1866, 1846, 1844), (1866, 1868, 1848, 1846), (1868, 1874, 1854, 1848), (1852, 1850, 1848, 1854), (1874, 1876, 1856, 1854), (1876, 1878, 1858, 1856), (1872, 1874, 1868, 1870), (1807, 1805, 1845, 1847), (1837, 1839, 1879, 1877), (1823, 1825, 1865, 1863), (1107, 1819, 1859, 1127), (1809, 1091, 1111, 1849), (1801, 1821, 1861, 1841), (1100, 1827, 1867, 1120), (1811, 1092, 1112, 1851), (1101, 1829, 1869, 1121), (1813, 1093, 1113, 1853), (1102, 1831, 1871, 1122), (1815, 1094, 1114, 1855), (1103, 1833, 1873, 1123), (1817, 1095, 1115, 1857), (1803, 1088, 1108, 1843), (1104, 1835, 1875, 1124), (1097, 1096, 1116, 1117), (1090, 1089, 1109, 1110), (1105, 1106, 1126, 1125), (1098, 1099, 1119, 1118)])
me_cylinder.polygons.foreach_set('use_smooth', [True] * 1096)
me_cylinder.use_remesh_preserve_volume = False
me_cylinder.use_remesh_preserve_attributes = False
me_cylinder.use_mirror_vertex_groups = False
me_cylinder.update()

# ---- objects
ob_king = bpy.data.objects.new('king', me_cylinder)
ob_lamp = bpy.data.objects.new('Lamp', light_lamp)
ob_camera = bpy.data.objects.new('Camera', cam_camera)

# ---- transforms, parenting, visibility, modifiers, constraints
ob_king.location = (1.098e-07, 9.567e-08, -0.7493)
ob_king.lineart.crease_threshold = 0.0
ob_lamp.location = (4.076, 1.005, 5.904)
ob_lamp.rotation_euler = (0.6503, 0.05522, 1.866)
ob_lamp.lock_rotations_4d = False
ob_lamp.empty_display_type = 'ARROWS'
ob_lamp.color = (0.0, 0.0, 0.0, 0.0)
ob_lamp.lineart.crease_threshold = 0.0
ob_camera.location = (7.481, -6.508, 5.344)
ob_camera.rotation_euler = (1.109, 0.01082, 0.8149)
ob_camera.lock_rotations_4d = False
ob_camera.empty_display_type = 'ARROWS'
ob_camera.color = (0.0, 0.0, 0.0, 0.0)
ob_camera.display_type = 'WIRE'
ob_camera.lineart.crease_threshold = 0.0

# ---- collection membership
col_collection_1.objects.link(ob_king)
col_collection_1.objects.link(ob_lamp)
col_collection_1.objects.link(ob_camera)

# ---- scene / render settings (as saved in the file)
scene.camera = ob_camera
scene.frame_start = 1; scene.frame_end = 250; scene.frame_set(1)
scene.render.engine = 'BLENDER_EEVEE_NEXT'
scene.render.resolution_percentage = 50
scene.render.dither_intensity = 0.0
scene.cycles.use_denoising = False
scene.cycles.samples = 10
scene.cycles.sampling_pattern = 'TABULATED_SOBOL'
scene.cycles.light_sampling_threshold = 0.0
scene.cycles.use_adaptive_sampling = False
scene.cycles.use_light_tree = False
scene.cycles.blur_glossy = 0.0
scene.cycles.pixel_filter_type = 'GAUSSIAN'
scene.cycles.sample_clamp_indirect = 0.0
scene.view_settings.view_transform = 'Standard'
bpy.context.view_layer.update()
